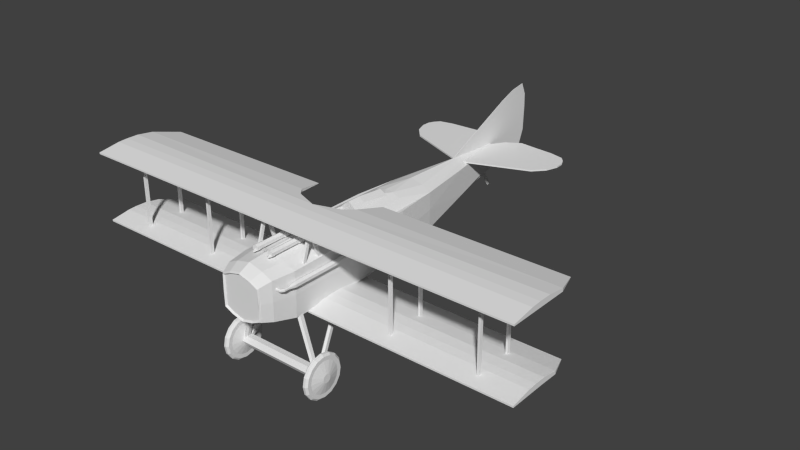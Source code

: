 # Source: SpadXIII.blend  (saved by Blender 2.76.0; exported with 4.5.12 LTS)
import bpy
from mathutils import Matrix  # noqa: F401  (used for matrix-valued properties, if any)

bpy.ops.wm.read_factory_settings(use_empty=True)
scene = bpy.context.scene
scene.name = 'Scene'

# ---- collections
col_collection_1 = bpy.data.collections.new('Collection 1'); scene.collection.children.link(col_collection_1)

# ---- world
world_world = bpy.data.worlds.new('World'); scene.world = world_world
world_world.color = (0.05088, 0.05088, 0.05088)
world_world.use_sun_shadow = False
world_world.sun_shadow_jitter_overblur = 0.0
world_world.cycles.sampling_method = 'MANUAL'
world_world.cycles.sample_map_resolution = 256

# ---- meshes
me_circle_002 = bpy.data.meshes.new('Circle.002')
me_circle_002.from_pydata([(0.0, 1.0, 0.04209), (0.0, -1.0, 0.04209), (0.5, -0.866, 0.04209), (0.866, -0.685, 0.04209), (0.8861, -4.441e-07, 0.04209), (0.866, 0.685, 0.04209), (0.5, 0.866, 0.04209), (0.0, 1.0, 1.032), (0.0, -1.0, 1.032), (0.5, -0.866, 1.032), (0.866, -0.685, 1.032), (0.8861, -5.189e-07, 1.032), (0.866, 0.685, 1.032), (0.5, 0.866, 1.032), (6.278e-09, 0.9766, 1.809), (0.0, -0.9536, 1.809), (0.5, -0.8243, 1.809), (0.866, -0.6496, 1.809), (0.8861, 0.01148, 1.809), (0.866, 0.6726, 1.809), (0.5, 0.8473, 1.809), (0.0, 0.9139, 2.479), (-1.17e-07, -0.7685, 2.479), (0.4358, -0.6558, 2.479), (0.7548, -0.5035, 2.479), (0.7723, 0.0727, 2.479), (0.7548, 0.6489, 2.479), (0.4358, 0.8012, 2.479), (2.11e-08, 0.7654, 2.785), (-8.968e-08, -0.6506, 2.785), (0.3668, -0.5558, 2.785), (0.6353, -0.4276, 2.785), (0.65, 0.05739, 2.785), (0.6353, 0.5424, 2.785), (0.3668, 0.6706, 2.785), (2.189e-08, 0.7288, 2.835), (-8.375e-08, -0.6216, 2.835), (0.3498, -0.5312, 2.835), (0.6059, -0.409, 2.835), (0.6199, 0.05357, 2.835), (0.6059, 0.5161, 2.835), (0.3498, 0.6383, 2.835), (2.573e-08, 0.6837, 2.791), (-7.285e-08, -0.5765, 2.791), (0.3264, -0.4921, 2.791), (0.5654, -0.3781, 2.791), (0.5785, 0.05357, 2.791), (0.5654, 0.4852, 2.791), (0.3264, 0.5992, 2.791), (0.0, 1.017, -1.136), (0.0, -0.943, -1.136), (0.4811, -0.7998, -1.136), (0.8332, -0.6062, -1.136), (0.8525, 0.008298, -1.136), (0.8332, 0.6802, -1.136), (0.4811, 0.8738, -1.136), (0.0, -0.9177, -1.542), (0.4816, -0.7763, -1.542), (0.8341, -0.5852, -1.542), (0.8534, 0.01978, -1.542), (0.8341, 0.6822, -1.542), (0.4816, 0.8732, -1.542), (0.0, -0.8687, -2.41), (0.4634, -0.7359, -2.41), (0.8082, -0.5565, -2.41), (0.827, 0.04592, -2.41), (0.8082, 0.7058, -2.41), (0.4634, 0.8852, -2.41), (0.0, 0.9752, -3.765), (0.0, -0.7303, -3.765), (0.3789, -0.605, -3.765), (0.6619, -0.4231, -3.765), (0.6773, 0.183, -3.765), (0.6619, 0.7066, -3.765), (0.3789, 0.8609, -3.765), (0.0, 0.7919, -7.575), (0.0, -0.05116, -7.575), (0.0247, -0.0383, -7.575), (0.02993, 0.08161, -7.575), (0.03075, 0.3704, -7.575), (0.02993, 0.6591, -7.575), (0.02603, 0.7354, -7.575), (0.4481, 0.8855, -2.656), (0.0, 1.022, -2.656), (0.7817, 0.7109, -2.656), (0.7999, 0.04592, -2.656), (0.7817, -0.5394, -2.656), (0.4481, -0.7142, -2.656), (0.0, -0.8437, -2.656), (0.196, 0.7962, -5.729), (0.0, 0.9113, -5.729), (0.3408, 0.6821, -5.729), (0.3487, 0.2796, -5.729), (0.3408, -0.1629, -5.729), (0.196, -0.2904, -5.729), (0.0, -0.3802, -5.729), (0.236, 0.9743, 0.04209), (0.09592, 0.9743, 1.032), (0.09592, 0.9518, 1.809), (0.0836, 0.8923, 2.479), (0.07037, 0.7472, 2.785), (0.0671, 0.7114, 2.835), (0.06262, 0.6675, 2.791), (0.2478, 0.9895, -1.136), (0.2479, 0.9875, -1.542), (0.2444, 0.9925, -2.41), (0.07269, 0.9532, -3.765), (0.01211, 0.7811, -7.575), (0.2415, 0.9961, -2.656), (0.03759, 0.8892, -5.729), (0.005917, 0.5747, -8.676), (0.005917, 0.9855, -8.679), (0.005917, 1.396, -8.682), (0.005917, 1.807, -8.685), (0.005917, 2.2, -8.688), (0.0, 2.2, -8.688), (0.005917, 0.1457, -8.673), (0.0, 0.1457, -8.673), (0.0, 0.06771, -8.143), (0.0, 2.009, -8.153), (0.005917, 2.009, -8.153), (0.005917, 0.06771, -8.143), (0.0, -0.126, -5.67), (0.0, 0.8943, -5.667), (0.005917, -0.126, -5.67), (0.005917, 0.8943, -5.667), (0.005917, 2.272, -9.172), (0.005917, 0.2894, -9.151), (0.005917, 1.548, -7.107), (0.005917, -0.1124, -7.11), (0.0, 2.272, -9.172), (0.0, 0.2894, -9.151), (0.0, 1.548, -7.107), (0.0, -0.1124, -7.11), (0.0, 0.7355, -5.963), (0.0, 0.7807, -5.963), (0.7362, 0.7355, -8.198), (0.7362, 0.7807, -8.198), (0.2023, 0.7355, -5.963), (0.2023, 0.7807, -5.963), (2.278, 0.7355, -8.023), (2.278, 0.7807, -8.023), (0.0, 0.7807, -6.746), (0.0, 0.7355, -6.746), (2.069, 0.7807, -6.704), (2.069, 0.7355, -6.704), (0.0, 0.7807, -7.051), (2.382, 0.7355, -7.051), (0.0, 0.7355, -7.051), (2.382, 0.7807, -7.051), (0.0, 0.7807, -7.42), (2.512, 0.7355, -7.42), (0.0, 0.7355, -7.42), (2.512, 0.7807, -7.42), (0.3019, 0.7807, -7.928), (2.422, 0.7355, -7.862), (0.3019, 0.7355, -7.928), (2.422, 0.7807, -7.862), (0.06159, 0.7355, -7.567), (2.503, 0.7807, -7.683), (0.06159, 0.7807, -7.567), (2.503, 0.7355, -7.683), (1.114, 0.7807, -8.167), (1.492, 0.7807, -8.142), (1.867, 0.7807, -8.116), (1.867, 0.7355, -8.116), (1.492, 0.7355, -8.142), (1.114, 0.7355, -8.167), (0.1493, 0.7807, -5.963), (0.09874, 0.7807, -5.963), (0.04816, 0.7807, -5.963), (0.04816, 0.7355, -5.963), (0.09874, 0.7355, -5.963), (0.1493, 0.7355, -5.963), (1.527, 0.7807, -6.715), (1.01, 0.7807, -6.725), (0.4925, 0.7807, -6.736), (0.4925, 0.7355, -6.736), (1.01, 0.7355, -6.725), (1.527, 0.7355, -6.715), (1.758, 0.7807, -7.051), (1.163, 0.7807, -7.051), (0.5672, 0.7807, -7.051), (0.5672, 0.7355, -7.051), (1.163, 0.7355, -7.051), (1.758, 0.7355, -7.051), (1.854, 0.7807, -7.42), (1.226, 0.7807, -7.42), (0.5981, 0.7807, -7.42), (0.5981, 0.7355, -7.42), (1.226, 0.7355, -7.42), (1.854, 0.7355, -7.42), (1.867, 0.7807, -7.879), (1.337, 0.7807, -7.896), (0.8067, 0.7807, -7.913), (0.8067, 0.7355, -7.913), (1.337, 0.7355, -7.896), (1.867, 0.7355, -7.879), (0.6428, 0.7355, -7.595), (1.253, 0.7355, -7.624), (1.863, 0.7355, -7.653), (1.863, 0.7807, -7.653), (1.253, 0.7807, -7.624), (0.6428, 0.7807, -7.595), (0.0, 1.638, -8.151), (0.0, 1.249, -8.149), (0.0, 0.8612, -8.147), (0.0, 0.473, -8.145), (0.005917, 1.638, -8.151), (0.005917, 1.249, -8.149), (0.005917, 0.8612, -8.147), (0.005917, 0.473, -8.145), (0.0, 1.807, -8.685), (0.0, 1.396, -8.682), (0.0, 0.9855, -8.679), (0.0, 0.5747, -8.676), (0.005917, 1.893, -9.333), (0.005917, 1.496, -9.349), (0.005917, 1.1, -9.344), (0.005917, 0.7033, -9.32), (0.0, 1.893, -9.333), (0.0, 1.496, -9.349), (0.0, 1.1, -9.344), (0.0, 0.7033, -9.32), (0.0, 0.2259, -7.109), (0.0, 0.5602, -7.109), (0.0, 0.8945, -7.108), (0.0, 1.229, -7.107), (0.005917, 1.229, -7.107), (0.005917, 0.8945, -7.108), (0.005917, 0.5602, -7.109), (0.005917, 0.2259, -7.109), (0.0, 0.087, -5.669), (0.0, 0.2911, -5.669), (0.0, 0.4951, -5.668), (0.0, 0.6992, -5.667), (0.005917, 0.6992, -5.667), (0.005917, 0.4951, -5.668), (0.005917, 0.2911, -5.669), (0.005917, 0.087, -5.669), (0.0, -0.5254, -7.593), (0.0, -0.5859, -7.487), (0.01313, -0.5818, -7.494), (0.02686, -0.5708, -7.514), (0.03499, -0.5556, -7.54), (0.02686, -0.5405, -7.566), (0.01313, -0.5295, -7.586), (0.0, 0.2165, -7.137), (0.0, 0.1362, -6.997), (0.02312, 0.1416, -7.007), (0.04416, 0.1563, -7.032), (0.05497, 0.1764, -7.067), (0.04416, 0.1965, -7.102), (0.02312, 0.2112, -7.128), (0.002733, -0.587, -7.539), (0.0, -0.5877, -7.538), (0.007748, -0.5839, -7.544), (0.0101, -0.5795, -7.552), (0.007748, -0.5751, -7.559), (0.002733, -0.5719, -7.565), (0.0, -0.5712, -7.566), (0.0, 1.208, -1.135), (0.0, 1.205, -1.541), (0.0, 1.114, -2.41), (0.0, 1.024, -2.655), (0.1695, 1.084, -1.135), (0.1696, 1.082, -1.541), (0.1661, 1.029, -2.41), (0.1632, 1.006, -2.655), (0.4874, 0.8798, -0.7435), (0.4937, 0.8773, -0.3507), (0.2179, -0.6635, 1.374), (0.2179, -0.7124, 1.374), (0.8441, 0.6838, -0.7435), (0.8551, 0.6854, -0.3507), (0.8637, 0.005532, -0.7435), (0.8749, 0.002766, -0.3507), (0.8441, -0.6325, -0.7435), (0.8551, -0.6588, -0.3507), (0.4874, -0.8219, -0.7435), (0.4937, -0.8439, -0.3507), (0.0, -0.962, -0.7435), (0.0, -0.981, -0.3507), (0.2966, 0.866, -0.3507), (0.3211, 0.8609, -0.7435), (0.0, 0.4322, -0.7491), (0.0, 0.5615, -1.142), (0.0, 0.5444, 0.03655), (0.1991, 0.5187, 0.03655), (0.2109, 0.534, -1.142), (0.2841, 0.4053, -0.7491), (0.0, 0.4265, -0.3563), (0.2596, 0.4104, -0.3563), (0.2179, -0.8252, -1.064), (0.2179, -0.8111, -1.064), (7.112, -0.7124, 1.374), (7.112, -0.6635, 1.374), (6.818, -0.8252, -1.064), (6.818, -0.8111, -1.064), (0.2179, -0.56, 0.7587), (0.2179, -0.5518, 0.1439), (0.2179, -0.63, -0.3332), (0.2179, -0.7208, -0.3332), (0.2179, -0.7089, 0.1439), (0.2179, -0.7088, 0.7587), (7.112, -0.63, -0.3332), (7.112, -0.5518, 0.1439), (7.112, -0.56, 0.7587), (7.112, -0.7088, 0.7587), (7.112, -0.7089, 0.1439), (7.112, -0.7208, -0.3332), (0.2179, -0.5459, 0.4906), (0.2179, -0.7082, 0.4906), (7.112, -0.5459, 0.4906), (7.112, -0.7082, 0.4906), (0.0, 1.527, 1.516), (0.0, 1.479, 1.516), (1.145, 1.366, -1.194), (1.145, 1.38, -1.194), (7.112, 1.479, 1.516), (7.112, 1.527, 1.516), (6.818, 1.366, -1.194), (6.818, 1.38, -1.194), (0.0, 1.631, 0.8323), (0.0, 1.639, 0.2216), (0.964, 1.561, -0.3813), (0.964, 1.47, -0.3813), (0.0, 1.482, 0.2216), (0.0, 1.482, 0.8323), (7.112, 1.561, -0.3813), (7.112, 1.639, 0.149), (7.112, 1.631, 0.8323), (7.112, 1.482, 0.8323), (7.112, 1.482, 0.149), (7.112, 1.47, -0.3813), (0.0, 1.645, 0.5343), (0.0, 1.483, 0.5343), (7.112, 1.645, 0.5343), (7.112, 1.483, 0.5343), (5.832, -0.6393, 1.009), (5.832, 1.54, 1.009), (5.832, -0.6393, 0.9074), (5.832, 1.54, 0.9074), (5.892, -0.6393, 1.009), (5.892, 1.54, 1.009), (5.892, -0.6393, 0.9074), (5.892, 1.54, 0.9074), (5.832, -0.6393, -0.1387), (5.832, 1.54, -0.1387), (5.832, -0.6393, -0.2404), (5.832, 1.54, -0.2404), (5.892, -0.6393, -0.1387), (5.892, 1.54, -0.1387), (5.892, -0.6393, -0.2404), (5.892, 1.54, -0.2404), (3.188, -0.6393, 1.009), (3.188, 1.54, 1.009), (3.188, -0.6393, 0.9074), (3.188, 1.54, 0.9074), (3.248, -0.6393, 1.009), (3.248, 1.54, 1.009), (3.248, -0.6393, 0.9074), (3.248, 1.54, 0.9074), (3.188, -0.6393, -0.1387), (3.188, 1.54, -0.1387), (3.188, -0.6393, -0.2404), (3.188, 1.54, -0.2404), (3.248, -0.6393, -0.1387), (3.248, 1.54, -0.1387), (3.248, -0.6393, -0.2404), (3.248, 1.54, -0.2404), (0.7517, 0.67, 0.9061), (0.7517, 1.54, 1.169), (0.7517, 0.67, 0.8045), (0.7517, 1.54, 1.068), (0.8118, 0.67, 0.9061), (0.8118, 1.54, 1.169), (0.8118, 0.67, 0.8045), (0.8118, 1.54, 1.068), (0.7517, 0.67, -0.2391), (0.7517, 1.54, 0.02416), (0.7517, 0.67, -0.3408), (0.7517, 1.54, -0.0775), (0.8118, 0.67, -0.2391), (0.8118, 1.54, 0.02416), (0.8118, 0.67, -0.3408), (0.8118, 1.54, -0.0775), (0.7517, 1.54, 1.187), (0.7517, 0.67, 1.45), (0.7517, 1.54, 1.085), (0.7517, 0.67, 1.348), (0.8118, 1.54, 1.187), (0.8118, 0.67, 1.45), (0.8118, 1.54, 1.085), (0.8118, 0.67, 1.348), (1.277, -2.231, 1.514), (1.227, -2.245, 1.564), (1.227, -2.245, 1.663), (1.277, -2.231, 1.713), (1.327, -2.216, 1.663), (1.327, -2.216, 1.564), (0.7245, -0.3409, 1.533), (0.6744, -0.3554, 1.588), (0.6744, -0.3554, 1.7), (0.7245, -0.3409, 1.755), (0.7746, -0.3264, 1.7), (0.7746, -0.3264, 1.588), (1.294, -2.316, 1.455), (1.244, -2.295, 1.502), (1.244, -2.23, 1.577), (1.294, -2.187, 1.606), (1.344, -2.208, 1.559), (1.344, -2.273, 1.483), (0.7773, -0.622, -0.003229), (0.7271, -0.5968, 0.04841), (0.7271, -0.5245, 0.1328), (0.7773, -0.4773, 0.1656), (0.8274, -0.5025, 0.1139), (0.8274, -0.5748, 0.02953), (1.39, -2.267, 1.762), (1.39, -2.416, 1.676), (1.39, -2.416, 1.504), (1.39, -2.267, 1.417), (1.39, -2.117, 1.504), (1.39, -2.117, 1.676), (0.0, -2.267, 1.762), (0.0, -2.416, 1.676), (0.0, -2.416, 1.504), (0.0, -2.267, 1.417), (0.0, -2.117, 1.504), (0.0, -2.117, 1.676), (1.418, -2.267, 2.254), (1.418, -2.521, 2.203), (1.418, -2.736, 2.059), (1.418, -2.88, 1.844), (1.418, -2.93, 1.59), (1.418, -2.88, 1.336), (1.418, -2.736, 1.121), (1.418, -2.521, 0.9767), (1.418, -2.267, 0.9262), (1.418, -2.013, 0.9767), (1.418, -1.797, 1.121), (1.418, -1.653, 1.336), (1.418, -1.603, 1.59), (1.418, -1.653, 1.844), (1.418, -1.797, 2.059), (1.418, -2.013, 2.203), (1.489, -2.267, 2.254), (1.489, -2.521, 2.203), (1.489, -2.736, 2.059), (1.489, -2.88, 1.844), (1.489, -2.93, 1.59), (1.489, -2.88, 1.336), (1.489, -2.736, 1.121), (1.489, -2.521, 0.9767), (1.489, -2.267, 0.9262), (1.489, -2.013, 0.9767), (1.489, -1.797, 1.121), (1.489, -1.653, 1.336), (1.489, -1.603, 1.59), (1.489, -1.653, 1.844), (1.489, -1.797, 2.059), (1.489, -2.013, 2.203), (1.418, -2.521, 2.203), (1.418, -2.267, 2.254), (1.418, -2.736, 2.059), (1.418, -2.88, 1.844), (1.418, -2.93, 1.59), (1.418, -2.88, 1.336), (1.418, -2.736, 1.121), (1.418, -2.521, 0.9767), (1.418, -2.267, 0.9262), (1.418, -2.013, 0.9767), (1.418, -1.797, 1.121), (1.418, -1.653, 1.336), (1.418, -1.603, 1.59), (1.418, -1.653, 1.844), (1.418, -1.797, 2.059), (1.418, -2.013, 2.203), (1.489, -2.521, 2.203), (1.489, -2.267, 2.254), (1.489, -2.736, 2.059), (1.489, -2.88, 1.844), (1.489, -2.93, 1.59), (1.489, -2.88, 1.336), (1.489, -2.736, 1.121), (1.489, -2.521, 0.9767), (1.489, -2.267, 0.9262), (1.489, -2.013, 0.9767), (1.489, -1.797, 1.121), (1.489, -1.653, 1.336), (1.489, -1.603, 1.59), (1.489, -1.653, 1.844), (1.489, -1.797, 2.059), (1.489, -2.013, 2.203), (1.368, -2.498, 2.149), (1.368, -2.267, 2.196), (1.368, -2.695, 2.018), (1.368, -2.826, 1.822), (1.368, -2.872, 1.59), (1.368, -2.826, 1.358), (1.368, -2.695, 1.162), (1.368, -2.498, 1.03), (1.368, -2.267, 0.9842), (1.368, -2.035, 1.03), (1.368, -1.838, 1.162), (1.368, -1.707, 1.358), (1.368, -1.661, 1.59), (1.368, -1.707, 1.822), (1.368, -1.838, 2.018), (1.368, -2.035, 2.149), (1.538, -2.498, 2.149), (1.538, -2.267, 2.196), (1.538, -2.695, 2.018), (1.538, -2.826, 1.822), (1.538, -2.872, 1.59), (1.538, -2.826, 1.358), (1.538, -2.695, 1.162), (1.538, -2.498, 1.03), (1.538, -2.267, 0.9842), (1.538, -2.035, 1.03), (1.538, -1.838, 1.162), (1.538, -1.707, 1.358), (1.538, -1.661, 1.59), (1.538, -1.707, 1.822), (1.538, -1.838, 2.018), (1.538, -2.035, 2.149), (1.368, -2.452, 2.039), (1.368, -2.267, 2.076), (1.368, -2.61, 1.934), (1.368, -2.716, 1.776), (1.368, -2.752, 1.59), (1.368, -2.716, 1.404), (1.368, -2.61, 1.246), (1.368, -2.452, 1.141), (1.368, -2.267, 1.104), (1.368, -2.081, 1.141), (1.368, -1.923, 1.246), (1.368, -1.818, 1.404), (1.368, -1.781, 1.59), (1.368, -1.818, 1.776), (1.368, -1.923, 1.934), (1.368, -2.081, 2.039), (1.538, -2.452, 2.039), (1.538, -2.267, 2.076), (1.538, -2.61, 1.934), (1.538, -2.716, 1.776), (1.538, -2.752, 1.59), (1.538, -2.716, 1.404), (1.538, -2.61, 1.246), (1.538, -2.452, 1.141), (1.538, -2.267, 1.104), (1.538, -2.081, 1.141), (1.538, -1.923, 1.246), (1.538, -1.818, 1.404), (1.538, -1.781, 1.59), (1.538, -1.818, 1.776), (1.538, -1.923, 1.934), (1.538, -2.081, 2.039), (1.279, -2.315, 1.708), (1.279, -2.267, 1.717), (1.279, -2.357, 1.68), (1.279, -2.384, 1.639), (1.279, -2.394, 1.59), (1.279, -2.384, 1.541), (1.279, -2.357, 1.5), (1.279, -2.315, 1.472), (1.279, -2.267, 1.462), (1.279, -2.218, 1.472), (1.279, -2.176, 1.5), (1.279, -2.149, 1.541), (1.279, -2.139, 1.59), (1.279, -2.149, 1.639), (1.279, -2.176, 1.68), (1.279, -2.218, 1.708), (1.627, -2.315, 1.708), (1.627, -2.267, 1.717), (1.627, -2.357, 1.68), (1.627, -2.384, 1.639), (1.627, -2.394, 1.59), (1.627, -2.384, 1.541), (1.627, -2.357, 1.5), (1.627, -2.315, 1.472), (1.627, -2.267, 1.462), (1.627, -2.218, 1.472), (1.627, -2.176, 1.5), (1.627, -2.149, 1.541), (1.627, -2.139, 1.59), (1.627, -2.149, 1.639), (1.627, -2.176, 1.68), (1.627, -2.218, 1.708), (0.9572, 0.2937, 1.93), (1.031, 0.3363, 1.93), (1.031, 0.4213, 1.93), (0.9572, 0.4638, 1.93), (0.8836, 0.4213, 1.93), (0.8836, 0.3363, 1.93), (0.9572, 0.2937, -0.9517), (1.031, 0.3363, -0.9517), (1.031, 0.4213, -0.9517), (0.9572, 0.4638, -0.9517), (0.8836, 0.4213, -0.9517), (0.8836, 0.3363, -0.9517), (0.9572, 0.3544, -1.412), (0.9783, 0.3666, -1.412), (0.9783, 0.3909, -1.412), (0.9572, 0.4031, -1.412), (0.9362, 0.3909, -1.412), (0.9362, 0.3666, -1.412), (0.9572, 0.3373, 2.124), (0.9932, 0.358, 2.124), (0.9932, 0.3995, 2.124), (0.9572, 0.4203, 2.124), (0.9213, 0.3995, 2.124), (0.9213, 0.358, 2.124), (0.9572, 0.3373, 2.275), (0.9922, 0.358, 2.284), (0.9922, 0.3995, 2.284), (0.9572, 0.4203, 2.275), (0.9223, 0.3995, 2.267), (0.9223, 0.358, 2.267), (0.9092, 0.3373, 2.347), (0.9279, 0.358, 2.377), (0.9279, 0.3995, 2.377), (0.9092, 0.4203, 2.347), (0.8906, 0.3995, 2.316), (0.8906, 0.358, 2.316), (0.7391, 0.3373, 2.351), (0.7412, 0.358, 2.387), (0.7412, 0.3995, 2.387), (0.7391, 0.4203, 2.351), (0.737, 0.3995, 2.315), (0.737, 0.358, 2.315), (0.2523, 0.9394, 1.925), (0.3302, 0.9844, 1.925), (0.3302, 1.074, 1.925), (0.2523, 1.119, 1.925), (0.1745, 1.074, 1.925), (0.1745, 0.9844, 1.925), (0.2523, 0.9394, 1.091), (0.3302, 0.9844, 1.091), (0.3302, 1.074, 1.091), (0.2523, 1.119, 1.091), (0.1745, 1.074, 1.091), (0.1745, 0.9844, 1.091), (0.2523, 0.921, 1.056), (0.3461, 0.9752, 1.056), (0.3461, 1.083, 1.056), (0.2523, 1.138, 1.056), (0.1586, 1.083, 1.056), (0.1586, 0.9752, 1.056), (0.2523, 0.921, 0.7477), (0.3461, 0.9752, 0.7477), (0.3461, 1.083, 0.7477), (0.2523, 1.138, 0.7477), (0.1586, 1.083, 0.7477), (0.1586, 0.9752, 0.7477), (0.2523, 0.9597, 0.7215), (0.3126, 0.9945, 0.7215), (0.3126, 1.064, 0.7215), (0.2523, 1.099, 0.7215), (0.192, 1.064, 0.7215), (0.192, 0.9945, 0.7215), (0.2523, 0.9597, 0.2981), (0.3126, 0.9945, 0.2981), (0.3126, 1.064, 0.2981), (0.2523, 1.099, 0.2981), (0.192, 1.064, 0.2981), (0.192, 0.9945, 0.2981), (0.2523, 1.008, 1.958), (0.2183, 0.9886, 1.958), (0.2183, 0.9494, 1.958), (0.2523, 0.9297, 1.958), (0.2864, 0.9494, 1.958), (0.2864, 0.9886, 1.958), (0.2523, 1.008, 2.083), (0.2183, 0.9886, 2.083), (0.2183, 0.9494, 2.083), (0.2523, 0.9297, 2.083), (0.2864, 0.9494, 2.083), (0.2864, 0.9886, 2.083), (0.2523, 1.0, 2.088), (0.2253, 0.9846, 2.088), (0.2253, 0.9534, 2.088), (0.2523, 0.9377, 2.088), (0.2794, 0.9534, 2.088), (0.2794, 0.9846, 2.088), (0.2523, 0.9971, 1.984), (0.228, 0.9831, 1.984), (0.228, 0.9549, 1.984), (0.2523, 0.9409, 1.984), (0.2767, 0.9549, 1.984), (0.2767, 0.9831, 1.984), (0.2523, 0.9296, 1.929), (0.3387, 0.9794, 1.929), (0.3387, 1.079, 1.929), (0.2523, 1.129, 1.929), (0.166, 1.079, 1.929), (0.166, 0.9794, 1.929), (0.2523, 0.9296, 2.024), (0.3387, 0.9794, 2.024), (0.3387, 1.079, 2.024), (0.2523, 1.129, 2.024), (0.166, 1.079, 2.024), (0.166, 0.9794, 2.024), (0.7174, 1.6, -0.07986), (0.7174, 1.476, -0.07986), (7.112, 1.6, -0.1162), (7.112, 1.476, -0.1162), (0.3179, 1.169, -0.09004), (0.3188, 0.7601, 0.04546), (0.3257, 1.174, -0.07269), (0.3266, 0.7659, 0.06281), (0.2996, 1.171, -0.08261), (0.3005, 0.7625, 0.05289), (0.3074, 1.177, -0.06525), (0.3083, 0.7683, 0.07025), (0.3146, 1.184, -0.09353), (0.3225, 1.189, -0.07617), (0.2992, 1.176, -0.0839), (0.307, 1.181, -0.06655), (0.3045, 1.196, -0.09141), (0.3077, 1.201, -0.07188), (0.299, 1.177, -0.08514), (0.299, 1.184, -0.06626), (0.2609, 1.216, -0.06645), (0.2609, 1.222, -0.04757), (0.2571, 1.197, -0.06032), (0.2571, 1.203, -0.04144), (0.1809, 1.233, -0.03832), (0.1809, 1.24, -0.01944), (0.1799, 1.215, -0.03208), (0.1799, 1.221, -0.0132), (0.09102, 1.241, -0.02235), (0.09102, 1.247, -0.003468), (0.09119, 1.222, -0.0161), (0.09119, 1.228, 0.002779), (0.0, 1.243, -0.01551), (0.0, 1.249, 0.003375), (0.0, 1.224, -0.009261), (0.0, 1.23, 0.009622), (0.0, 1.184, 1.976), (0.0, 1.011, 1.976), (0.04361, 1.023, 1.976), (0.0752, 1.054, 1.976), (0.08676, 1.098, 1.976), (0.0752, 1.141, 1.976), (0.04361, 1.172, 1.976), (0.0, 1.179, 1.976), (0.0, 1.016, 1.976), (0.04113, 1.027, 1.976), (0.07091, 1.057, 1.976), (0.08181, 1.098, 1.976), (0.07091, 1.138, 1.976), (0.04113, 1.168, 1.976), (0.0, 1.184, 1.982), (0.0, 1.011, 1.982), (0.04361, 1.023, 1.982), (0.0752, 1.054, 1.982), (0.08676, 1.098, 1.982), (0.0752, 1.141, 1.982), (0.04361, 1.172, 1.982), (0.0, 1.179, 1.982), (0.0, 1.016, 1.982), (0.04113, 1.027, 1.982), (0.07091, 1.057, 1.982), (0.08181, 1.098, 1.982), (0.07091, 1.138, 1.982), (0.04113, 1.168, 1.982), (0.0, 1.087, 1.98), (0.005732, 1.088, 1.98), (0.009599, 1.092, 1.98), (0.01101, 1.098, 1.98), (0.009599, 1.103, 1.98), (0.005732, 1.107, 1.98), (0.0, 1.108, 1.98), (0.004159, 1.091, 1.98), (0.0, 1.09, 1.98), (0.006875, 1.094, 1.98), (0.007869, 1.098, 1.98), (0.006875, 1.101, 1.98), (0.004159, 1.104, 1.98), (0.0, 1.105, 1.98), (0.0, 1.087, 1.977), (0.005732, 1.088, 1.977), (0.009599, 1.092, 1.977), (0.01101, 1.098, 1.977), (0.009599, 1.103, 1.977), (0.005732, 1.107, 1.977), (0.0, 1.108, 1.977), (0.004159, 1.091, 1.977), (0.0, 1.09, 1.977), (0.006875, 1.094, 1.977), (0.007869, 1.098, 1.977), (0.006875, 1.101, 1.977), (0.004159, 1.104, 1.977), (0.0, 1.105, 1.977), (0.0, 1.089, 1.98), (0.08286, 1.1, 1.978), (0.08286, 1.096, 1.978), (0.08286, 1.1, 1.98), (0.08286, 1.096, 1.98), (0.00909, 1.1, 1.978), (0.00909, 1.096, 1.978), (0.00909, 1.1, 1.98), (0.00909, 1.096, 1.98), (0.002462, 1.089, 1.98), (0.0, 1.089, 1.978), (0.002462, 1.089, 1.978), (0.0, 0.9447, 1.98), (0.002462, 0.9447, 1.98), (0.0, 0.9447, 1.978), (0.002462, 0.9447, 1.978), (0.0, 1.18, 1.98), (0.002462, 1.18, 1.98), (0.0, 1.18, 1.978), (0.002462, 1.18, 1.978), (0.0, 1.107, 1.98), (0.002462, 1.107, 1.98), (0.0, 1.107, 1.978), (0.002462, 1.107, 1.978)], [], [(96, 97, 13, 6), (6, 13, 12, 5), (5, 12, 11, 4), (4, 11, 10, 3), (3, 10, 9, 2), (2, 9, 8, 1), (97, 98, 20, 13), (13, 20, 19, 12), (12, 19, 18, 11), (11, 18, 17, 10), (10, 17, 16, 9), (9, 16, 15, 8), (98, 99, 27, 20), (20, 27, 26, 19), (19, 26, 25, 18), (18, 25, 24, 17), (17, 24, 23, 16), (16, 23, 22, 15), (99, 100, 34, 27), (27, 34, 33, 26), (26, 33, 32, 25), (25, 32, 31, 24), (24, 31, 30, 23), (23, 30, 29, 22), (100, 101, 41, 34), (34, 41, 40, 33), (33, 40, 39, 32), (32, 39, 38, 31), (31, 38, 37, 30), (30, 37, 36, 29), (101, 102, 48, 41), (41, 48, 47, 40), (40, 47, 46, 39), (39, 46, 45, 38), (38, 45, 44, 37), (37, 44, 43, 36), (44, 45, 46, 47, 48, 102, 42, 43), (103, 289, 290, 284), (273, 54, 55, 269), (275, 53, 54, 273), (277, 52, 53, 275), (279, 51, 52, 277), (281, 50, 51, 279), (108, 268, 267, 105), (54, 60, 61, 55), (53, 59, 60, 54), (52, 58, 59, 53), (51, 57, 58, 52), (50, 56, 57, 51), (105, 267, 266, 104), (60, 66, 67, 61), (59, 65, 66, 60), (58, 64, 65, 59), (57, 63, 64, 58), (56, 62, 63, 57), (108, 106, 68, 83), (84, 73, 74, 82), (85, 72, 73, 84), (86, 71, 72, 85), (87, 70, 71, 86), (88, 69, 70, 87), (107, 109, 90, 75), (91, 80, 81, 89), (92, 79, 80, 91), (93, 78, 79, 92), (94, 77, 78, 93), (95, 76, 77, 94), (62, 88, 87, 63), (63, 87, 86, 64), (64, 86, 85, 65), (65, 85, 84, 66), (66, 84, 82, 67), (104, 266, 265, 103), (77, 78, 79, 80, 81, 107, 75, 76), (69, 95, 94, 70), (70, 94, 93, 71), (71, 93, 92, 72), (72, 92, 91, 73), (73, 91, 89, 74), (106, 109, 90, 68), (74, 89, 109, 106), (67, 82, 108, 105), (89, 81, 107, 109), (82, 74, 106, 108), (61, 67, 105, 104), (55, 61, 104, 103), (269, 55, 103, 284), (35, 42, 102, 101), (28, 35, 101, 100), (21, 28, 100, 99), (14, 21, 99, 98), (7, 14, 98, 97), (0, 7, 97, 96), (128, 120, 119, 132), (224, 207, 118, 133), (133, 118, 121, 129), (133, 129, 124, 122), (215, 223, 131, 117), (223, 219, 127, 131), (211, 231, 129, 121), (110, 211, 121, 116), (228, 128, 125, 236), (114, 126, 130, 115), (224, 133, 122, 232), (118, 117, 116, 121), (128, 132, 123, 125), (239, 232, 122, 124), (117, 131, 127, 116), (154, 137, 136, 156), (164, 141, 140, 165), (144, 139, 138, 145), (170, 135, 134, 171), (197, 165, 140, 155), (194, 162, 137, 154), (170, 176, 142, 135), (173, 179, 145, 138), (149, 144, 145, 147), (135, 142, 143, 134), (153, 149, 147, 151), (176, 182, 146, 142), (179, 185, 147, 145), (142, 146, 148, 143), (159, 153, 151, 161), (182, 188, 150, 146), (185, 191, 151, 147), (146, 150, 152, 148), (141, 157, 155, 140), (203, 194, 154, 160), (200, 197, 155, 161), (160, 154, 156, 158), (150, 160, 158, 152), (191, 200, 161, 151), (188, 203, 160, 150), (157, 159, 161, 155), (153, 159, 201, 186), (186, 201, 202, 187), (187, 202, 203, 188), (152, 158, 198, 189), (189, 198, 199, 190), (190, 199, 200, 191), (158, 156, 195, 198), (198, 195, 196, 199), (199, 196, 197, 200), (159, 157, 192, 201), (201, 192, 193, 202), (202, 193, 194, 203), (148, 152, 189, 183), (183, 189, 190, 184), (184, 190, 191, 185), (149, 153, 186, 180), (180, 186, 187, 181), (181, 187, 188, 182), (143, 148, 183, 177), (177, 183, 184, 178), (178, 184, 185, 179), (144, 149, 180, 174), (174, 180, 181, 175), (175, 181, 182, 176), (134, 143, 177, 171), (171, 177, 178, 172), (172, 178, 179, 173), (139, 144, 174, 168), (168, 174, 175, 169), (169, 175, 176, 170), (157, 141, 164, 192), (192, 164, 163, 193), (193, 163, 162, 194), (156, 136, 167, 195), (195, 167, 166, 196), (196, 166, 165, 197), (139, 168, 173, 138), (168, 169, 172, 173), (169, 170, 171, 172), (137, 162, 167, 136), (162, 163, 166, 167), (163, 164, 165, 166), (120, 114, 115, 119), (219, 110, 116, 127), (207, 215, 117, 118), (119, 115, 212, 204), (204, 212, 213, 205), (205, 213, 214, 206), (206, 214, 215, 207), (126, 114, 113, 216), (216, 113, 112, 217), (217, 112, 111, 218), (218, 111, 110, 219), (125, 123, 235, 236), (236, 235, 234, 237), (237, 234, 233, 238), (238, 233, 232, 239), (132, 227, 235, 123), (227, 226, 234, 235), (226, 225, 233, 234), (225, 224, 232, 233), (129, 231, 239, 124), (231, 230, 238, 239), (230, 229, 237, 238), (229, 228, 236, 237), (114, 120, 208, 113), (113, 208, 209, 112), (112, 209, 210, 111), (111, 210, 211, 110), (120, 128, 228, 208), (208, 228, 229, 209), (209, 229, 230, 210), (210, 230, 231, 211), (130, 126, 216, 220), (220, 216, 217, 221), (221, 217, 218, 222), (222, 218, 219, 223), (115, 130, 220, 212), (212, 220, 221, 213), (213, 221, 222, 214), (214, 222, 223, 215), (132, 119, 204, 227), (227, 204, 205, 226), (226, 205, 206, 225), (225, 206, 207, 224), (240, 247, 253, 246), (246, 253, 252, 245), (245, 252, 251, 244), (244, 251, 250, 243), (243, 250, 249, 242), (242, 249, 248, 241), (254, 255, 260, 259, 258, 257, 256), (254, 242, 241, 255), (256, 243, 242, 254), (257, 244, 243, 256), (258, 245, 244, 257), (259, 246, 245, 258), (260, 240, 246, 259), (255, 260, 240, 241), (265, 266, 262, 261), (266, 267, 263, 262), (267, 268, 264, 263), (83, 108, 268, 264), (103, 265, 261, 49), (6, 270, 283, 96), (270, 269, 284, 283), (1, 282, 280, 2), (282, 281, 279, 280), (2, 280, 278, 3), (280, 279, 277, 278), (3, 278, 276, 4), (278, 277, 275, 276), (4, 276, 274, 5), (276, 275, 273, 274), (5, 274, 270, 6), (274, 273, 269, 270), (283, 292, 288, 96), (284, 290, 292, 283), (290, 289, 286, 285), (288, 292, 291, 287), (292, 290, 285, 291), (49, 286, 289, 103), (96, 288, 287, 0), (329, 322, 318, 325), (294, 298, 297, 293), (307, 296, 295, 308), (296, 271, 272, 295), (302, 293, 297, 310), (305, 298, 294, 301), (296, 307, 299, 271), (313, 306, 300, 311), (306, 305, 301, 300), (272, 304, 308, 295), (312, 303, 309, 314), (303, 302, 310, 309), (298, 305, 310, 297), (305, 306, 309, 310), (313, 307, 308, 314), (326, 317, 321, 334), (320, 315, 316, 319), (331, 320, 319, 332), (318, 322, 321, 317), (306, 313, 314, 309), (304, 312, 314, 308), (307, 313, 311, 299), (320, 331, 323, 315), (337, 330, 324, 335), (707, 329, 325, 705), (316, 328, 332, 319), (336, 327, 333, 338), (706, 326, 334, 708), (322, 329, 334, 321), (707, 330, 333, 708), (337, 331, 332, 338), (330, 337, 338, 333), (328, 336, 338, 332), (331, 337, 335, 323), (340, 342, 341, 339), (342, 346, 345, 341), (346, 344, 343, 345), (344, 340, 339, 343), (339, 341, 345, 343), (344, 346, 342, 340), (348, 350, 349, 347), (350, 354, 353, 349), (354, 352, 351, 353), (352, 348, 347, 351), (347, 349, 353, 351), (352, 354, 350, 348), (356, 358, 357, 355), (358, 362, 361, 357), (362, 360, 359, 361), (360, 356, 355, 359), (355, 357, 361, 359), (360, 362, 358, 356), (364, 366, 365, 363), (366, 370, 369, 365), (370, 368, 367, 369), (368, 364, 363, 367), (363, 365, 369, 367), (368, 370, 366, 364), (372, 374, 373, 371), (374, 378, 377, 373), (378, 376, 375, 377), (376, 372, 371, 375), (371, 373, 377, 375), (376, 378, 374, 372), (380, 382, 381, 379), (382, 386, 385, 381), (386, 384, 383, 385), (384, 380, 379, 383), (379, 381, 385, 383), (384, 386, 382, 380), (388, 387, 389, 390), (390, 389, 393, 394), (394, 393, 391, 392), (392, 391, 387, 388), (387, 389, 393, 391), (392, 394, 390, 388), (395, 401, 406, 400), (400, 406, 405, 399), (399, 405, 404, 398), (398, 404, 403, 397), (397, 403, 402, 396), (396, 402, 401, 395), (407, 413, 418, 412), (412, 418, 417, 411), (411, 417, 416, 410), (410, 416, 415, 409), (409, 415, 414, 408), (408, 414, 413, 407), (419, 424, 430, 425), (424, 423, 429, 430), (423, 422, 428, 429), (422, 421, 427, 428), (421, 420, 426, 427), (420, 419, 425, 426), (435, 451, 450, 434), (446, 462, 461, 445), (433, 449, 448, 432), (444, 460, 459, 443), (442, 458, 457, 441), (440, 456, 455, 439), (438, 454, 453, 437), (436, 452, 451, 435), (431, 447, 462, 446), (434, 450, 449, 433), (445, 461, 460, 444), (432, 448, 447, 431), (443, 442, 458, 459), (441, 457, 456, 440), (439, 455, 454, 438), (437, 453, 452, 436), (434, 435, 467, 466), (457, 456, 488, 489), (559, 561, 562, 563, 564, 565, 566, 567, 568, 569, 570, 571, 572, 573, 574, 560), (575, 577, 578, 579, 580, 581, 582, 583, 584, 585, 586, 587, 588, 589, 590, 576), (445, 446, 478, 477), (455, 454, 486, 487), (432, 433, 465, 463), (443, 444, 476, 475), (453, 452, 484, 485), (441, 442, 474, 473), (462, 461, 493, 494), (451, 450, 482, 483), (439, 440, 472, 471), (460, 459, 491, 492), (449, 448, 479, 481), (437, 438, 470, 469), (458, 457, 489, 490), (435, 436, 468, 467), (446, 431, 464, 478), (456, 455, 487, 488), (433, 434, 466, 465), (444, 445, 477, 476), (454, 453, 485, 486), (431, 432, 463, 464), (442, 443, 475, 474), (447, 462, 494, 480), (452, 451, 483, 484), (440, 441, 473, 472), (461, 460, 492, 493), (450, 449, 481, 482), (438, 439, 471, 470), (459, 458, 490, 491), (448, 447, 480, 479), (436, 437, 469, 468), (495, 463, 464, 496), (497, 465, 463, 495), (498, 466, 465, 497), (499, 467, 466, 498), (500, 468, 467, 499), (501, 469, 468, 500), (502, 470, 469, 501), (503, 471, 470, 502), (504, 472, 471, 503), (505, 473, 472, 504), (506, 474, 473, 505), (507, 475, 474, 506), (508, 476, 475, 507), (509, 477, 476, 508), (510, 478, 477, 509), (496, 464, 478, 510), (512, 480, 479, 511), (511, 479, 481, 513), (513, 481, 482, 514), (514, 482, 483, 515), (515, 483, 484, 516), (516, 484, 485, 517), (517, 485, 486, 518), (518, 486, 487, 519), (519, 487, 488, 520), (520, 488, 489, 521), (521, 489, 490, 522), (522, 490, 491, 523), (523, 491, 492, 524), (524, 492, 493, 525), (525, 493, 494, 526), (526, 494, 480, 512), (527, 495, 496, 528), (529, 497, 495, 527), (530, 498, 497, 529), (531, 499, 498, 530), (532, 500, 499, 531), (533, 501, 500, 532), (534, 502, 501, 533), (535, 503, 502, 534), (536, 504, 503, 535), (537, 505, 504, 536), (538, 506, 505, 537), (539, 507, 506, 538), (540, 508, 507, 539), (541, 509, 508, 540), (542, 510, 509, 541), (528, 496, 510, 542), (544, 512, 511, 543), (543, 511, 513, 545), (545, 513, 514, 546), (546, 514, 515, 547), (547, 515, 516, 548), (548, 516, 517, 549), (549, 517, 518, 550), (550, 518, 519, 551), (551, 519, 520, 552), (552, 520, 521, 553), (553, 521, 522, 554), (554, 522, 523, 555), (555, 523, 524, 556), (556, 524, 525, 557), (557, 525, 526, 558), (558, 526, 512, 544), (559, 527, 528, 560), (561, 529, 527, 559), (562, 530, 529, 561), (563, 531, 530, 562), (564, 532, 531, 563), (565, 533, 532, 564), (566, 534, 533, 565), (567, 535, 534, 566), (568, 536, 535, 567), (569, 537, 536, 568), (570, 538, 537, 569), (571, 539, 538, 570), (572, 540, 539, 571), (573, 541, 540, 572), (574, 542, 541, 573), (560, 528, 542, 574), (576, 544, 543, 575), (575, 543, 545, 577), (577, 545, 546, 578), (578, 546, 547, 579), (579, 547, 548, 580), (580, 548, 549, 581), (581, 549, 550, 582), (582, 550, 551, 583), (583, 551, 552, 584), (584, 552, 553, 585), (585, 553, 554, 586), (586, 554, 555, 587), (587, 555, 556, 588), (588, 556, 557, 589), (589, 557, 558, 590), (590, 558, 544, 576), (591, 596, 602, 597), (596, 595, 601, 602), (595, 594, 600, 601), (594, 593, 599, 600), (593, 592, 598, 599), (592, 591, 597, 598), (597, 602, 608, 603), (602, 601, 607, 608), (601, 600, 606, 607), (600, 599, 605, 606), (599, 598, 604, 605), (598, 597, 603, 604), (596, 591, 609, 614), (595, 596, 614, 613), (594, 595, 613, 612), (593, 594, 612, 611), (592, 593, 611, 610), (591, 592, 610, 609), (614, 609, 615, 620), (613, 614, 620, 619), (612, 613, 619, 618), (611, 612, 618, 617), (610, 611, 617, 616), (609, 610, 616, 615), (620, 615, 621, 626), (619, 620, 626, 625), (618, 619, 625, 624), (617, 618, 624, 623), (616, 617, 623, 622), (615, 616, 622, 621), (626, 621, 627, 632), (625, 626, 632, 631), (624, 625, 631, 630), (623, 624, 630, 629), (622, 623, 629, 628), (621, 622, 628, 627), (633, 638, 644, 639), (638, 637, 643, 644), (637, 636, 642, 643), (636, 635, 641, 642), (635, 634, 640, 641), (634, 633, 639, 640), (639, 644, 650, 645), (644, 643, 649, 650), (643, 642, 648, 649), (642, 641, 647, 648), (641, 640, 646, 647), (640, 639, 645, 646), (645, 650, 656, 651), (650, 649, 655, 656), (649, 648, 654, 655), (648, 647, 653, 654), (647, 646, 652, 653), (646, 645, 651, 652), (651, 656, 662, 657), (656, 655, 661, 662), (655, 654, 660, 661), (654, 653, 659, 660), (653, 652, 658, 659), (652, 651, 657, 658), (657, 662, 668, 663), (662, 661, 667, 668), (661, 660, 666, 667), (660, 659, 665, 666), (659, 658, 664, 665), (658, 657, 663, 664), (664, 663, 668, 667, 666, 665), (638, 633, 693, 698), (669, 675, 680, 674), (674, 680, 679, 673), (673, 679, 678, 672), (672, 678, 677, 671), (671, 677, 676, 670), (670, 676, 675, 669), (670, 671, 672, 673, 674, 669), (675, 681, 686, 680), (680, 686, 685, 679), (679, 685, 684, 678), (678, 684, 683, 677), (677, 683, 682, 676), (676, 682, 681, 675), (681, 687, 692, 686), (686, 692, 691, 685), (685, 691, 690, 684), (684, 690, 689, 683), (683, 689, 688, 682), (682, 688, 687, 681), (698, 693, 699, 704), (637, 638, 698, 697), (636, 637, 697, 696), (635, 636, 696, 695), (634, 635, 695, 694), (633, 634, 694, 693), (700, 701, 702, 703, 704, 699), (697, 698, 704, 703), (696, 697, 703, 702), (695, 696, 702, 701), (694, 695, 701, 700), (693, 694, 700, 699), (329, 707, 708, 334), (327, 706, 708, 333), (330, 707, 705, 324), (706, 327, 324, 705), (705, 325, 326, 706), (317, 326, 325, 318), (710, 709, 711, 712), (712, 711, 715, 716), (716, 715, 713, 714), (714, 713, 709, 710), (713, 719, 717, 709), (714, 716, 712, 710), (719, 723, 721, 717), (715, 720, 719, 713), (711, 718, 720, 715), (709, 717, 718, 711), (723, 727, 725, 721), (720, 724, 723, 719), (718, 722, 724, 720), (717, 721, 722, 718), (727, 731, 729, 725), (724, 728, 727, 723), (722, 726, 728, 724), (721, 725, 726, 722), (731, 735, 733, 729), (728, 732, 731, 727), (726, 730, 732, 728), (725, 729, 730, 726), (735, 739, 737, 733), (732, 736, 735, 731), (730, 734, 736, 732), (729, 733, 734, 730), (736, 740, 739, 735), (734, 738, 740, 736), (733, 737, 738, 734), (749, 750, 743, 742), (750, 751, 744, 743), (751, 752, 745, 744), (752, 753, 746, 745), (753, 754, 747, 746), (754, 748, 741, 747), (763, 756, 757, 764), (764, 757, 758, 765), (765, 758, 759, 766), (766, 759, 760, 767), (767, 760, 761, 768), (768, 761, 755, 762), (749, 763, 764, 750), (746, 760, 759, 745), (750, 764, 765, 751), (747, 761, 760, 746), (751, 765, 766, 752), (741, 755, 761, 747), (752, 766, 767, 753), (753, 767, 768, 754), (743, 757, 756, 742), (754, 768, 762, 748), (744, 758, 757, 743), (745, 759, 758, 744), (791, 790, 784, 783), (777, 769, 770, 776), (776, 770, 771, 778), (778, 771, 772, 779), (779, 772, 773, 780), (780, 773, 774, 781), (781, 774, 775, 782), (790, 792, 785, 784), (792, 793, 786, 785), (793, 794, 787, 786), (794, 795, 788, 787), (795, 796, 789, 788), (807, 811, 809, 797), (812, 808, 806, 810), (807, 808, 812, 811), (772, 771, 785, 786), (777, 776, 790, 791), (773, 772, 786, 787), (776, 778, 792, 790), (774, 773, 787, 788), (778, 779, 793, 792), (775, 774, 788, 789), (779, 780, 794, 793), (780, 781, 795, 794), (770, 769, 783, 784), (781, 782, 796, 795), (771, 770, 784, 785), (799, 798, 800, 801), (801, 800, 804, 805), (805, 804, 802, 803), (803, 802, 798, 799), (798, 802, 804, 800), (803, 799, 801, 805), (797, 806, 808, 807), (811, 812, 810, 809), (809, 810, 806, 797), (815, 819, 817, 813), (820, 816, 814, 818), (815, 816, 820, 819), (813, 814, 816, 815), (819, 820, 818, 817), (817, 818, 814, 813)])
_uv = me_circle_002.uv_layers.new(name='UVMap')
_uv.uv.foreach_set('vector', [0.1247, 0.6277, 0.1248, 0.627, 0.1245, 0.627, 0.1245, 0.6277, 0.1245, 0.6277, 0.1245, 0.627, 0.1242, 0.627, 0.1242, 0.6277, 0.1236, 0.6277, 0.1236, 0.627, 0.1231, 0.627, 0.1231, 0.6277, 0.1231, 0.6277, 0.1231, 0.627, 0.1226, 0.627, 0.1226, 0.6277, 0.1242, 0.6277, 0.1242, 0.627, 0.124, 0.627, 0.124, 0.6277, 0.124, 0.6277, 0.124, 0.627, 0.1236, 0.627, 0.1236, 0.6277, 0.1248, 0.627, 0.1248, 0.6264, 0.1245, 0.6264, 0.1245, 0.627, 0.1245, 0.627, 0.1245, 0.6264, 0.1242, 0.6264, 0.1242, 0.627, 0.1236, 0.627, 0.1236, 0.6264, 0.1231, 0.6264, 0.1231, 0.627, 0.1231, 0.627, 0.1231, 0.6264, 0.1226, 0.6264, 0.1226, 0.627, 0.1242, 0.627, 0.1242, 0.6264, 0.124, 0.6264, 0.124, 0.627, 0.124, 0.627, 0.124, 0.6264, 0.1236, 0.6264, 0.1236, 0.627, 0.1248, 0.6264, 0.1248, 0.6259, 0.1246, 0.6259, 0.1245, 0.6264, 0.1245, 0.6264, 0.1246, 0.6259, 0.1243, 0.6259, 0.1242, 0.6264, 0.1236, 0.6264, 0.1236, 0.6259, 0.1232, 0.6259, 0.1231, 0.6264, 0.1231, 0.6264, 0.1232, 0.6259, 0.1227, 0.6259, 0.1226, 0.6264, 0.1242, 0.6264, 0.1242, 0.6259, 0.1239, 0.6259, 0.124, 0.6264, 0.124, 0.6264, 0.1239, 0.6259, 0.1236, 0.6259, 0.1236, 0.6264, 0.1248, 0.6259, 0.1248, 0.6257, 0.1246, 0.6257, 0.1246, 0.6259, 0.1246, 0.6259, 0.1246, 0.6257, 0.1244, 0.6257, 0.1243, 0.6259, 0.1236, 0.6259, 0.1235, 0.6257, 0.1232, 0.6257, 0.1232, 0.6259, 0.1232, 0.6259, 0.1232, 0.6257, 0.1228, 0.6257, 0.1227, 0.6259, 0.1242, 0.6259, 0.1241, 0.6257, 0.1239, 0.6257, 0.1239, 0.6259, 0.1239, 0.6259, 0.1239, 0.6257, 0.1236, 0.6257, 0.1236, 0.6259, 0.1248, 0.6257, 0.1248, 0.6257, 0.1246, 0.6257, 0.1246, 0.6257, 0.1246, 0.6257, 0.1246, 0.6257, 0.1244, 0.6257, 0.1244, 0.6257, 0.1235, 0.6257, 0.1235, 0.6257, 0.1232, 0.6257, 0.1232, 0.6257, 0.1232, 0.6257, 0.1232, 0.6257, 0.1228, 0.6257, 0.1228, 0.6257, 0.1241, 0.6257, 0.1241, 0.6257, 0.1239, 0.6257, 0.1239, 0.6257, 0.1239, 0.6257, 0.1239, 0.6257, 0.1236, 0.6257, 0.1236, 0.6257, 0.1188, 0.6319, 0.1188, 0.6318, 0.1186, 0.6318, 0.1186, 0.6318, 0.1186, 0.6318, 0.1186, 0.6318, 0.1184, 0.6317, 0.1184, 0.6317, 0.1184, 0.6317, 0.1184, 0.6317, 0.1184, 0.6314, 0.1184, 0.6314, 0.1184, 0.6314, 0.1184, 0.6314, 0.1184, 0.6311, 0.1184, 0.631, 0.1184, 0.631, 0.1184, 0.6311, 0.1186, 0.631, 0.1186, 0.631, 0.1186, 0.631, 0.1186, 0.631, 0.1188, 0.6309, 0.1188, 0.6309, 0.4559, 0.2813, 0.4558, 0.2813, 0.4557, 0.2817, 0.4558, 0.282, 0.4559, 0.2821, 0.4561, 0.2821, 0.4562, 0.2821, 0.4562, 0.2812, 0.1168, 0.6309, 0.1165, 0.6309, 0.1164, 0.6312, 0.1167, 0.6312, 0.1243, 0.6283, 0.1243, 0.6286, 0.1245, 0.6286, 0.1245, 0.6283, 0.1231, 0.6283, 0.1231, 0.6286, 0.1236, 0.6286, 0.1236, 0.6283, 0.1226, 0.6283, 0.1226, 0.6286, 0.1231, 0.6286, 0.1231, 0.6283, 0.124, 0.6283, 0.124, 0.6286, 0.1242, 0.6286, 0.1242, 0.6283, 0.1236, 0.6283, 0.1236, 0.6286, 0.124, 0.6286, 0.124, 0.6283, 0.1247, 0.6297, 0.1248, 0.6297, 0.1248, 0.6295, 0.1247, 0.6295, 0.1243, 0.6286, 0.1243, 0.6289, 0.1245, 0.6289, 0.1245, 0.6286, 0.1231, 0.6286, 0.1231, 0.6289, 0.1236, 0.6289, 0.1236, 0.6286, 0.1226, 0.6286, 0.1226, 0.6289, 0.1231, 0.6289, 0.1231, 0.6286, 0.124, 0.6286, 0.124, 0.6289, 0.1242, 0.6289, 0.1242, 0.6286, 0.1236, 0.6286, 0.1236, 0.6289, 0.124, 0.6289, 0.124, 0.6286, 0.1247, 0.6295, 0.1248, 0.6295, 0.1248, 0.6289, 0.1247, 0.6289, 0.1243, 0.6289, 0.1243, 0.6295, 0.1245, 0.6295, 0.1245, 0.6289, 0.1231, 0.6289, 0.1231, 0.6295, 0.1236, 0.6295, 0.1236, 0.6289, 0.1226, 0.6289, 0.1226, 0.6295, 0.1231, 0.6295, 0.1231, 0.6289, 0.124, 0.6289, 0.124, 0.6295, 0.1242, 0.6295, 0.1242, 0.6289, 0.1236, 0.6289, 0.1236, 0.6295, 0.124, 0.6295, 0.124, 0.6289, 0.1247, 0.6297, 0.1248, 0.6305, 0.1249, 0.6305, 0.1249, 0.6297, 0.1243, 0.6297, 0.1244, 0.6305, 0.1246, 0.6305, 0.1246, 0.6297, 0.1231, 0.6297, 0.1232, 0.6305, 0.1235, 0.6305, 0.1236, 0.6297, 0.1226, 0.6297, 0.1227, 0.6305, 0.1232, 0.6305, 0.1231, 0.6297, 0.1239, 0.6297, 0.1239, 0.6305, 0.1241, 0.6305, 0.1242, 0.6297, 0.1236, 0.6297, 0.1236, 0.6305, 0.1239, 0.6305, 0.1239, 0.6297, 0.1249, 0.6333, 0.1248, 0.632, 0.1249, 0.632, 0.1249, 0.6333, 0.1235, 0.632, 0.1235, 0.6333, 0.1235, 0.6333, 0.1236, 0.632, 0.1232, 0.632, 0.1233, 0.6333, 0.1235, 0.6333, 0.1235, 0.632, 0.1229, 0.632, 0.123, 0.6333, 0.1233, 0.6333, 0.1232, 0.632, 0.1228, 0.632, 0.123, 0.6333, 0.123, 0.6333, 0.1229, 0.632, 0.1236, 0.632, 0.1237, 0.6333, 0.1237, 0.6333, 0.1238, 0.632, 0.1236, 0.6295, 0.1236, 0.6297, 0.1239, 0.6297, 0.124, 0.6295, 0.124, 0.6295, 0.1239, 0.6297, 0.1242, 0.6297, 0.1242, 0.6295, 0.1226, 0.6295, 0.1226, 0.6297, 0.1231, 0.6297, 0.1231, 0.6295, 0.1231, 0.6295, 0.1231, 0.6297, 0.1236, 0.6297, 0.1236, 0.6295, 0.1243, 0.6295, 0.1243, 0.6297, 0.1246, 0.6297, 0.1245, 0.6295, 0.1166, 0.6335, 0.1165, 0.6335, 0.1165, 0.6338, 0.1166, 0.6338, 0.119, 0.6315, 0.119, 0.6314, 0.119, 0.6312, 0.119, 0.631, 0.119, 0.6309, 0.119, 0.6309, 0.119, 0.6309, 0.119, 0.6315, 0.1236, 0.6305, 0.1236, 0.632, 0.1238, 0.632, 0.1239, 0.6305, 0.1239, 0.6305, 0.1238, 0.632, 0.1239, 0.632, 0.1241, 0.6305, 0.1227, 0.6305, 0.1229, 0.632, 0.1232, 0.632, 0.1232, 0.6305, 0.1232, 0.6305, 0.1232, 0.632, 0.1235, 0.632, 0.1235, 0.6305, 0.1244, 0.6305, 0.1246, 0.632, 0.1247, 0.632, 0.1246, 0.6305, 0.1248, 0.6305, 0.1248, 0.632, 0.1249, 0.632, 0.1249, 0.6305, 0.1246, 0.6305, 0.1247, 0.632, 0.1248, 0.632, 0.1248, 0.6305, 0.1245, 0.6295, 0.1246, 0.6297, 0.1247, 0.6297, 0.1247, 0.6295, 0.1247, 0.632, 0.1248, 0.6333, 0.1249, 0.6333, 0.1248, 0.632, 0.1246, 0.6297, 0.1246, 0.6305, 0.1248, 0.6305, 0.1247, 0.6297, 0.1245, 0.6289, 0.1245, 0.6295, 0.1247, 0.6295, 0.1247, 0.6289, 0.1245, 0.6286, 0.1245, 0.6289, 0.1247, 0.6289, 0.1247, 0.6286, 0.1245, 0.6283, 0.1245, 0.6286, 0.1247, 0.6286, 0.1246, 0.6283, 0.1188, 0.6319, 0.1188, 0.6318, 0.1188, 0.6318, 0.1188, 0.6319, 0.1249, 0.6257, 0.1249, 0.6257, 0.1248, 0.6257, 0.1248, 0.6257, 0.1249, 0.6259, 0.1249, 0.6257, 0.1248, 0.6257, 0.1248, 0.6259, 0.1249, 0.6264, 0.1249, 0.6259, 0.1248, 0.6259, 0.1248, 0.6264, 0.1249, 0.627, 0.1249, 0.6264, 0.1248, 0.6264, 0.1248, 0.627, 0.1249, 0.6277, 0.1249, 0.627, 0.1248, 0.627, 0.1247, 0.6277, 0.1168, 0.6333, 0.1168, 0.6325, 0.1168, 0.6325, 0.1168, 0.6333, 0.1202, 0.6325, 0.1202, 0.6318, 0.1205, 0.6318, 0.1205, 0.6326, 0.117, 0.632, 0.117, 0.6327, 0.117, 0.6327, 0.117, 0.632, 0.117, 0.632, 0.117, 0.632, 0.117, 0.6309, 0.117, 0.6309, 0.1202, 0.6314, 0.1202, 0.6309, 0.1204, 0.6311, 0.1205, 0.6314, 0.119, 0.6312, 0.119, 0.6312, 0.119, 0.6309, 0.119, 0.6309, 0.122, 0.6326, 0.122, 0.6318, 0.1223, 0.6318, 0.1223, 0.6326, 0.122, 0.633, 0.122, 0.6326, 0.1223, 0.6326, 0.1223, 0.6329, 0.1213, 0.6319, 0.1211, 0.632, 0.1214, 0.6309, 0.1215, 0.6308, 0.1168, 0.6321, 0.1168, 0.6318, 0.1168, 0.6318, 0.1168, 0.6321, 0.1202, 0.6325, 0.1205, 0.6326, 0.1203, 0.6336, 0.1202, 0.6336, 0.117, 0.6327, 0.117, 0.6331, 0.117, 0.6331, 0.117, 0.6327, 0.1168, 0.6333, 0.1168, 0.6333, 0.1168, 0.6343, 0.1168, 0.6343, 0.117, 0.6311, 0.117, 0.6311, 0.117, 0.6309, 0.117, 0.6309, 0.117, 0.6331, 0.117, 0.6335, 0.117, 0.6335, 0.117, 0.6331, 0.1208, 0.6322, 0.1208, 0.6325, 0.1208, 0.6325, 0.1208, 0.6322, 0.1208, 0.6333, 0.1208, 0.6336, 0.1208, 0.6336, 0.1208, 0.6333, 0.1225, 0.6323, 0.1225, 0.6309, 0.1226, 0.6309, 0.1226, 0.6323, 0.1225, 0.6308, 0.1225, 0.6307, 0.1226, 0.6307, 0.1226, 0.6308, 0.1175, 0.6313, 0.1174, 0.6312, 0.1176, 0.6309, 0.1177, 0.6309, 0.1153, 0.632, 0.1152, 0.6323, 0.115, 0.632, 0.1151, 0.6316, 0.1164, 0.6309, 0.116, 0.6314, 0.1158, 0.6311, 0.1164, 0.6309, 0.1184, 0.633, 0.1182, 0.6318, 0.1184, 0.6314, 0.1184, 0.6329, 0.1236, 0.634, 0.1236, 0.6343, 0.1235, 0.6343, 0.1235, 0.634, 0.1225, 0.6337, 0.1225, 0.6331, 0.1226, 0.6331, 0.1226, 0.6337, 0.1236, 0.6338, 0.1236, 0.634, 0.1235, 0.634, 0.1235, 0.6338, 0.116, 0.6314, 0.1158, 0.6316, 0.1156, 0.6312, 0.1158, 0.6311, 0.1182, 0.6318, 0.1181, 0.6316, 0.1182, 0.6311, 0.1184, 0.6314, 0.1225, 0.6331, 0.1225, 0.6329, 0.1226, 0.6329, 0.1226, 0.6331, 0.1236, 0.6336, 0.1236, 0.6338, 0.1235, 0.6338, 0.1235, 0.6336, 0.1158, 0.6316, 0.1155, 0.6317, 0.1154, 0.6313, 0.1156, 0.6312, 0.1181, 0.6316, 0.1179, 0.6314, 0.118, 0.631, 0.1182, 0.6311, 0.1225, 0.6329, 0.1225, 0.6326, 0.1226, 0.6326, 0.1226, 0.6329, 0.1236, 0.6333, 0.1236, 0.6334, 0.1235, 0.6334, 0.1235, 0.6333, 0.1154, 0.6318, 0.1153, 0.632, 0.1151, 0.6316, 0.1153, 0.6314, 0.1177, 0.6313, 0.1175, 0.6313, 0.1177, 0.6309, 0.1178, 0.6309, 0.1225, 0.6325, 0.1225, 0.6323, 0.1226, 0.6323, 0.1226, 0.6325, 0.1225, 0.6326, 0.1225, 0.6325, 0.1226, 0.6325, 0.1226, 0.6326, 0.1179, 0.6314, 0.1177, 0.6313, 0.1178, 0.6309, 0.118, 0.631, 0.1155, 0.6317, 0.1154, 0.6318, 0.1153, 0.6314, 0.1154, 0.6313, 0.1236, 0.6334, 0.1236, 0.6336, 0.1235, 0.6336, 0.1235, 0.6334, 0.116, 0.633, 0.1159, 0.6331, 0.1157, 0.6326, 0.1159, 0.6326, 0.1159, 0.6326, 0.1157, 0.6326, 0.1156, 0.6322, 0.1157, 0.6321, 0.1157, 0.6321, 0.1156, 0.6322, 0.1154, 0.6318, 0.1155, 0.6317, 0.1174, 0.6327, 0.1173, 0.6326, 0.1174, 0.6322, 0.1175, 0.6323, 0.1175, 0.6323, 0.1174, 0.6322, 0.1175, 0.6318, 0.1177, 0.6318, 0.1177, 0.6318, 0.1175, 0.6318, 0.1177, 0.6313, 0.1179, 0.6314, 0.1173, 0.6326, 0.1171, 0.6323, 0.1172, 0.632, 0.1174, 0.6322, 0.1174, 0.6322, 0.1172, 0.632, 0.1174, 0.6316, 0.1175, 0.6318, 0.1175, 0.6318, 0.1174, 0.6316, 0.1175, 0.6313, 0.1177, 0.6313, 0.1159, 0.6331, 0.1157, 0.6331, 0.1156, 0.6327, 0.1157, 0.6326, 0.1157, 0.6326, 0.1156, 0.6327, 0.1154, 0.6323, 0.1156, 0.6322, 0.1156, 0.6322, 0.1154, 0.6323, 0.1153, 0.632, 0.1154, 0.6318, 0.1176, 0.6328, 0.1174, 0.6327, 0.1175, 0.6323, 0.1178, 0.6324, 0.1178, 0.6324, 0.1175, 0.6323, 0.1177, 0.6318, 0.1179, 0.632, 0.1179, 0.632, 0.1177, 0.6318, 0.1179, 0.6314, 0.1181, 0.6316, 0.1163, 0.6328, 0.116, 0.633, 0.1159, 0.6326, 0.1161, 0.6324, 0.1161, 0.6324, 0.1159, 0.6326, 0.1157, 0.6321, 0.1159, 0.632, 0.1159, 0.632, 0.1157, 0.6321, 0.1155, 0.6317, 0.1158, 0.6316, 0.1178, 0.6329, 0.1176, 0.6328, 0.1178, 0.6324, 0.1179, 0.6325, 0.1179, 0.6325, 0.1178, 0.6324, 0.1179, 0.632, 0.1181, 0.6322, 0.1181, 0.6322, 0.1179, 0.632, 0.1181, 0.6316, 0.1182, 0.6318, 0.1164, 0.6325, 0.1163, 0.6328, 0.1161, 0.6324, 0.1163, 0.6321, 0.1163, 0.6321, 0.1161, 0.6324, 0.1159, 0.632, 0.1161, 0.6318, 0.1161, 0.6318, 0.1159, 0.632, 0.1158, 0.6316, 0.116, 0.6314, 0.1183, 0.6331, 0.1178, 0.6329, 0.1179, 0.6325, 0.1184, 0.633, 0.1184, 0.633, 0.1179, 0.6325, 0.1181, 0.6322, 0.1184, 0.633, 0.1184, 0.633, 0.1181, 0.6322, 0.1182, 0.6318, 0.1184, 0.633, 0.1164, 0.631, 0.1164, 0.6325, 0.1163, 0.6321, 0.1164, 0.631, 0.1164, 0.631, 0.1163, 0.6321, 0.1161, 0.6318, 0.1164, 0.631, 0.1164, 0.631, 0.1161, 0.6318, 0.116, 0.6314, 0.1164, 0.6309, 0.1157, 0.6331, 0.1156, 0.633, 0.1154, 0.6328, 0.1156, 0.6327, 0.1156, 0.6327, 0.1154, 0.6328, 0.1153, 0.6325, 0.1154, 0.6323, 0.1154, 0.6323, 0.1153, 0.6325, 0.1152, 0.6323, 0.1153, 0.632, 0.1171, 0.6323, 0.117, 0.632, 0.1171, 0.6317, 0.1172, 0.632, 0.1172, 0.632, 0.1171, 0.6317, 0.1173, 0.6315, 0.1174, 0.6316, 0.1174, 0.6316, 0.1173, 0.6315, 0.1174, 0.6312, 0.1175, 0.6313, 0.1225, 0.6309, 0.1225, 0.6308, 0.1226, 0.6308, 0.1226, 0.6309, 0.1225, 0.6308, 0.1225, 0.6308, 0.1226, 0.6308, 0.1226, 0.6308, 0.1225, 0.6308, 0.1225, 0.6308, 0.1226, 0.6308, 0.1226, 0.6308, 0.1208, 0.6325, 0.1208, 0.6328, 0.1208, 0.6328, 0.1208, 0.6325, 0.1208, 0.6328, 0.1208, 0.6331, 0.1208, 0.6331, 0.1208, 0.6328, 0.1208, 0.6331, 0.1208, 0.6333, 0.1208, 0.6333, 0.1208, 0.6331, 0.1168, 0.6325, 0.1168, 0.6321, 0.1168, 0.6321, 0.1168, 0.6325, 0.1219, 0.6335, 0.122, 0.633, 0.1223, 0.6329, 0.1222, 0.6333, 0.1202, 0.6318, 0.1202, 0.6314, 0.1205, 0.6314, 0.1205, 0.6318, 0.1191, 0.6316, 0.119, 0.6312, 0.1193, 0.6312, 0.1193, 0.6316, 0.1193, 0.6316, 0.1193, 0.6312, 0.1196, 0.6313, 0.1196, 0.6317, 0.1196, 0.6317, 0.1196, 0.6313, 0.1199, 0.6313, 0.1199, 0.6317, 0.1199, 0.6317, 0.1199, 0.6313, 0.1202, 0.6314, 0.1202, 0.6318, 0.1208, 0.6336, 0.1208, 0.6332, 0.1211, 0.6332, 0.1211, 0.6336, 0.1211, 0.6336, 0.1211, 0.6332, 0.1214, 0.6331, 0.1214, 0.6336, 0.1214, 0.6336, 0.1214, 0.6331, 0.1217, 0.633, 0.1217, 0.6335, 0.1217, 0.6335, 0.1217, 0.633, 0.122, 0.633, 0.1219, 0.6335, 0.117, 0.6316, 0.117, 0.6316, 0.117, 0.6315, 0.117, 0.6315, 0.117, 0.6315, 0.117, 0.6315, 0.117, 0.6314, 0.117, 0.6314, 0.117, 0.6314, 0.117, 0.6314, 0.117, 0.6312, 0.117, 0.6312, 0.117, 0.6312, 0.117, 0.6312, 0.117, 0.6311, 0.117, 0.6311, 0.1193, 0.6324, 0.1195, 0.6324, 0.1197, 0.6335, 0.1196, 0.6335, 0.1195, 0.6324, 0.1198, 0.6325, 0.1199, 0.6336, 0.1197, 0.6335, 0.1198, 0.6325, 0.12, 0.6325, 0.12, 0.6336, 0.1199, 0.6336, 0.12, 0.6325, 0.1202, 0.6325, 0.1202, 0.6336, 0.12, 0.6336, 0.1223, 0.6318, 0.122, 0.6318, 0.122, 0.6308, 0.1221, 0.6307, 0.122, 0.6318, 0.1218, 0.6319, 0.1218, 0.6308, 0.122, 0.6308, 0.1218, 0.6319, 0.1215, 0.6319, 0.1217, 0.6308, 0.1218, 0.6308, 0.1215, 0.6319, 0.1213, 0.6319, 0.1215, 0.6308, 0.1217, 0.6308, 0.1208, 0.6332, 0.1209, 0.6328, 0.1211, 0.6327, 0.1211, 0.6332, 0.1211, 0.6332, 0.1211, 0.6327, 0.1214, 0.6327, 0.1214, 0.6331, 0.1214, 0.6331, 0.1214, 0.6327, 0.1217, 0.6326, 0.1217, 0.633, 0.1217, 0.633, 0.1217, 0.6326, 0.122, 0.6326, 0.122, 0.633, 0.1209, 0.6328, 0.1211, 0.632, 0.1213, 0.6319, 0.1211, 0.6327, 0.1211, 0.6327, 0.1213, 0.6319, 0.1215, 0.6319, 0.1214, 0.6327, 0.1214, 0.6327, 0.1215, 0.6319, 0.1218, 0.6319, 0.1217, 0.6326, 0.1217, 0.6326, 0.1218, 0.6319, 0.122, 0.6318, 0.122, 0.6326, 0.119, 0.6323, 0.119, 0.6323, 0.119, 0.6321, 0.119, 0.6321, 0.119, 0.6321, 0.119, 0.6321, 0.119, 0.6318, 0.119, 0.6318, 0.119, 0.6318, 0.119, 0.6318, 0.119, 0.6315, 0.119, 0.6315, 0.119, 0.6315, 0.119, 0.6315, 0.119, 0.6312, 0.119, 0.6312, 0.119, 0.6312, 0.119, 0.6308, 0.1193, 0.6307, 0.1193, 0.6312, 0.1193, 0.6312, 0.1193, 0.6307, 0.1196, 0.6308, 0.1196, 0.6313, 0.1196, 0.6313, 0.1196, 0.6308, 0.1199, 0.6308, 0.1199, 0.6313, 0.1199, 0.6313, 0.1199, 0.6308, 0.1202, 0.6309, 0.1202, 0.6314, 0.1193, 0.6324, 0.1191, 0.6316, 0.1193, 0.6316, 0.1195, 0.6324, 0.1195, 0.6324, 0.1193, 0.6316, 0.1196, 0.6317, 0.1198, 0.6325, 0.1198, 0.6325, 0.1196, 0.6317, 0.1199, 0.6317, 0.12, 0.6325, 0.12, 0.6325, 0.1199, 0.6317, 0.1202, 0.6318, 0.1202, 0.6325, 0.2207, 0.3927, 0.2207, 0.3922, 0.2207, 0.3922, 0.2207, 0.3927, 0.2206, 0.3936, 0.2206, 0.3929, 0.2206, 0.3929, 0.2206, 0.3936, 0.2206, 0.3936, 0.2206, 0.3929, 0.2206, 0.3929, 0.2206, 0.3936, 0.2206, 0.3936, 0.2206, 0.3929, 0.2206, 0.3929, 0.2206, 0.3936, 0.2206, 0.3936, 0.2206, 0.3929, 0.2205, 0.3929, 0.2206, 0.3936, 0.2181, 0.3943, 0.2181, 0.3937, 0.2181, 0.3937, 0.2181, 0.3943, 0.222, 0.3943, 0.222, 0.3943, 0.222, 0.3943, 0.222, 0.3943, 0.222, 0.3943, 0.222, 0.3943, 0.222, 0.3943, 0.222, 0.3943, 0.222, 0.3943, 0.222, 0.3943, 0.222, 0.3943, 0.222, 0.3943, 0.222, 0.3943, 0.222, 0.3943, 0.222, 0.3943, 0.222, 0.3943, 0.222, 0.3943, 0.222, 0.3943, 0.222, 0.3943, 0.2206, 0.3936, 0.2206, 0.3936, 0.2206, 0.3936, 0.2206, 0.3936, 0.2207, 0.3927, 0.2207, 0.3927, 0.2207, 0.3927, 0.2207, 0.3927, 0.2207, 0.3927, 0.2207, 0.3927, 0.2207, 0.3927, 0.2207, 0.3927, 0.2207, 0.3928, 0.2207, 0.3928, 0.2207, 0.3928, 0.2207, 0.3927, 0.1248, 0.6286, 0.1248, 0.6289, 0.1249, 0.6289, 0.1249, 0.6286, 0.1248, 0.6289, 0.1248, 0.6295, 0.1249, 0.6295, 0.1249, 0.6289, 0.1248, 0.6295, 0.1248, 0.6297, 0.1249, 0.6297, 0.1249, 0.6295, 0.119, 0.6311, 0.119, 0.6309, 0.119, 0.6309, 0.119, 0.6311, 0.1226, 0.6337, 0.1226, 0.6337, 0.1228, 0.6338, 0.1228, 0.6337, 0.1245, 0.6277, 0.1245, 0.628, 0.1247, 0.628, 0.1247, 0.6277, 0.1245, 0.628, 0.1245, 0.6283, 0.1246, 0.6283, 0.1247, 0.628, 0.1236, 0.6277, 0.1236, 0.628, 0.124, 0.628, 0.124, 0.6277, 0.1236, 0.628, 0.1236, 0.6283, 0.124, 0.6283, 0.124, 0.628, 0.124, 0.6277, 0.124, 0.628, 0.1242, 0.628, 0.1242, 0.6277, 0.124, 0.628, 0.124, 0.6283, 0.1242, 0.6283, 0.1242, 0.628, 0.1226, 0.6277, 0.1226, 0.628, 0.1231, 0.628, 0.1231, 0.6277, 0.1226, 0.628, 0.1226, 0.6283, 0.1231, 0.6283, 0.1231, 0.628, 0.1231, 0.6277, 0.1231, 0.628, 0.1236, 0.628, 0.1236, 0.6277, 0.1231, 0.628, 0.1231, 0.6283, 0.1236, 0.6283, 0.1236, 0.628, 0.1242, 0.6277, 0.1243, 0.628, 0.1245, 0.628, 0.1245, 0.6277, 0.1243, 0.628, 0.1243, 0.6283, 0.1245, 0.6283, 0.1245, 0.628, 0.1168, 0.6315, 0.1164, 0.6315, 0.1165, 0.6318, 0.1168, 0.6318, 0.1167, 0.6312, 0.1164, 0.6312, 0.1164, 0.6315, 0.1168, 0.6315, 0.115, 0.6336, 0.1151, 0.6339, 0.1152, 0.6339, 0.1152, 0.6336, 0.1151, 0.6331, 0.1151, 0.6334, 0.1152, 0.6334, 0.1152, 0.6331, 0.1151, 0.6334, 0.115, 0.6336, 0.1152, 0.6336, 0.1152, 0.6334, 0.1228, 0.6337, 0.1228, 0.6334, 0.1226, 0.6333, 0.1226, 0.6337, 0.1167, 0.6338, 0.1167, 0.6334, 0.1166, 0.6334, 0.1166, 0.6338, 0.1184, 0.6257, 0.119, 0.6259, 0.119, 0.63, 0.1184, 0.6302, 0.1249, 0.6356, 0.1249, 0.6307, 0.1249, 0.6307, 0.1249, 0.6356, 0.1164, 0.6322, 0.1165, 0.6318, 0.1166, 0.6318, 0.1165, 0.6322, 0.1249, 0.6307, 0.1249, 0.6257, 0.125, 0.6257, 0.125, 0.6307, 0.122, 0.6257, 0.1226, 0.6257, 0.1226, 0.6305, 0.122, 0.6307, 0.1195, 0.6307, 0.119, 0.6305, 0.119, 0.6257, 0.1195, 0.6257, 0.1208, 0.6307, 0.1203, 0.6307, 0.1203, 0.6257, 0.1208, 0.6257, 0.1202, 0.6307, 0.1199, 0.6307, 0.1199, 0.6257, 0.1202, 0.6257, 0.1199, 0.6307, 0.1195, 0.6307, 0.1195, 0.6257, 0.1199, 0.6257, 0.1208, 0.6257, 0.1212, 0.6257, 0.1212, 0.6307, 0.1208, 0.6307, 0.1214, 0.6257, 0.1217, 0.6257, 0.1217, 0.6307, 0.1214, 0.6307, 0.1217, 0.6257, 0.122, 0.6257, 0.122, 0.6307, 0.1217, 0.6307, 0.1166, 0.6335, 0.1165, 0.633, 0.1165, 0.633, 0.1166, 0.6335, 0.1165, 0.633, 0.1164, 0.6327, 0.1165, 0.6327, 0.1165, 0.633, 0.1164, 0.6324, 0.1164, 0.6322, 0.1165, 0.6322, 0.1165, 0.6324, 0.1164, 0.6264, 0.117, 0.6265, 0.117, 0.6307, 0.1164, 0.6309, 0.1249, 0.6309, 0.1249, 0.6257, 0.1249, 0.6257, 0.1249, 0.6309, 0.1169, 0.6314, 0.117, 0.6309, 0.117, 0.6309, 0.117, 0.6314, 0.117, 0.6351, 0.117, 0.6309, 0.117, 0.6309, 0.117, 0.6351, 0.1164, 0.6327, 0.1164, 0.6324, 0.1165, 0.6324, 0.1165, 0.6327, 0.1212, 0.6257, 0.1214, 0.6257, 0.1214, 0.6307, 0.1212, 0.6307, 0.1203, 0.6307, 0.1202, 0.6307, 0.1202, 0.6257, 0.1203, 0.6257, 0.117, 0.6257, 0.1175, 0.6257, 0.1175, 0.6309, 0.117, 0.6309, 0.1177, 0.6257, 0.118, 0.6257, 0.118, 0.6309, 0.1177, 0.6309, 0.1182, 0.6257, 0.1184, 0.6257, 0.1184, 0.6302, 0.1182, 0.6304, 0.115, 0.6257, 0.1155, 0.6257, 0.1155, 0.6309, 0.115, 0.6309, 0.1158, 0.6257, 0.116, 0.6257, 0.116, 0.6309, 0.1158, 0.6309, 0.1162, 0.6262, 0.1164, 0.6264, 0.1164, 0.6309, 0.1162, 0.6309, 0.117, 0.6329, 0.1169, 0.6323, 0.1169, 0.6323, 0.117, 0.6329, 0.1169, 0.6321, 0.1168, 0.6319, 0.1169, 0.6319, 0.1169, 0.6321, 0.1168, 0.6316, 0.1169, 0.6314, 0.117, 0.6314, 0.117, 0.6316, 0.1168, 0.6319, 0.1168, 0.6316, 0.117, 0.6316, 0.1169, 0.6319, 0.1155, 0.6257, 0.1158, 0.6257, 0.1158, 0.6309, 0.1155, 0.6309, 0.1175, 0.6257, 0.1177, 0.6257, 0.1177, 0.6309, 0.1175, 0.6309, 0.1999, 0.3953, 0.1998, 0.3953, 0.1998, 0.3937, 0.1999, 0.3937, 0.2081, 0.394, 0.2081, 0.394, 0.2081, 0.3956, 0.2081, 0.3956, 0.2001, 0.3953, 0.2001, 0.3953, 0.2001, 0.3937, 0.2001, 0.3937, 0.2082, 0.3956, 0.2081, 0.3956, 0.2081, 0.394, 0.2082, 0.394, 0.1197, 0.6337, 0.1197, 0.6336, 0.1197, 0.6336, 0.1197, 0.6337, 0.12, 0.6336, 0.12, 0.6337, 0.12, 0.6337, 0.12, 0.6336, 0.1999, 0.3937, 0.2, 0.3937, 0.2, 0.3953, 0.1999, 0.3953, 0.2079, 0.394, 0.208, 0.394, 0.208, 0.3956, 0.2079, 0.3956, 0.2001, 0.3953, 0.2, 0.3953, 0.2, 0.3937, 0.2001, 0.3937, 0.2081, 0.3956, 0.2081, 0.3956, 0.2081, 0.394, 0.2081, 0.394, 0.1195, 0.6337, 0.1195, 0.6336, 0.1196, 0.6336, 0.1196, 0.6337, 0.12, 0.6336, 0.12, 0.6337, 0.12, 0.6337, 0.12, 0.6336, 0.2011, 0.3924, 0.2011, 0.3924, 0.2011, 0.394, 0.2011, 0.394, 0.208, 0.394, 0.2081, 0.394, 0.2081, 0.3956, 0.208, 0.3956, 0.2002, 0.3953, 0.2001, 0.3953, 0.2001, 0.3937, 0.2002, 0.3937, 0.2082, 0.3956, 0.2082, 0.3956, 0.2082, 0.394, 0.2082, 0.394, 0.1195, 0.6337, 0.1195, 0.6336, 0.1195, 0.6336, 0.1195, 0.6337, 0.1198, 0.6336, 0.1198, 0.6337, 0.1197, 0.6337, 0.1197, 0.6336, 0.2033, 0.3937, 0.2033, 0.3937, 0.2033, 0.3953, 0.2033, 0.3953, 0.208, 0.394, 0.208, 0.394, 0.208, 0.3956, 0.208, 0.3956, 0.2003, 0.3953, 0.2002, 0.3953, 0.2002, 0.3937, 0.2003, 0.3937, 0.2082, 0.394, 0.2083, 0.394, 0.2083, 0.3956, 0.2082, 0.3956, 0.1195, 0.6336, 0.1195, 0.6337, 0.1194, 0.6337, 0.1194, 0.6336, 0.1198, 0.6336, 0.1198, 0.6337, 0.1198, 0.6337, 0.1198, 0.6336, 0.2077, 0.3947, 0.2076, 0.3947, 0.2076, 0.394, 0.2077, 0.394, 0.205, 0.3948, 0.2049, 0.3948, 0.2049, 0.3942, 0.205, 0.3942, 0.2011, 0.3941, 0.2011, 0.3941, 0.2011, 0.3947, 0.2011, 0.3948, 0.2049, 0.3948, 0.2049, 0.3948, 0.2049, 0.3942, 0.2049, 0.3942, 0.1196, 0.6337, 0.1196, 0.6336, 0.1196, 0.6336, 0.1196, 0.6337, 0.1199, 0.6336, 0.1199, 0.6337, 0.1198, 0.6337, 0.1198, 0.6336, 0.2075, 0.394, 0.2076, 0.394, 0.2076, 0.3947, 0.2075, 0.3947, 0.205, 0.3948, 0.205, 0.3948, 0.205, 0.3942, 0.205, 0.3942, 0.2077, 0.394, 0.2078, 0.394, 0.2078, 0.3947, 0.2077, 0.3947, 0.2033, 0.3936, 0.2033, 0.3936, 0.2033, 0.3929, 0.2033, 0.3929, 0.1197, 0.6336, 0.1197, 0.6337, 0.1196, 0.6337, 0.1196, 0.6336, 0.12, 0.6336, 0.12, 0.6337, 0.1199, 0.6337, 0.1199, 0.6336, 0.2077, 0.3947, 0.2077, 0.394, 0.2077, 0.394, 0.2077, 0.3947, 0.2067, 0.3948, 0.2067, 0.3942, 0.2066, 0.3942, 0.2066, 0.3948, 0.2075, 0.394, 0.2075, 0.3947, 0.2075, 0.3947, 0.2075, 0.394, 0.2066, 0.3948, 0.2066, 0.3942, 0.2066, 0.3942, 0.2066, 0.3948, 0.1197, 0.6337, 0.1197, 0.6336, 0.1197, 0.6336, 0.1197, 0.6337, 0.1199, 0.6336, 0.1199, 0.6337, 0.1199, 0.6337, 0.1199, 0.6336, 0.1208, 0.6322, 0.1208, 0.6307, 0.1208, 0.6307, 0.1208, 0.6322, 0.1163, 0.6345, 0.1163, 0.6331, 0.1162, 0.6331, 0.1162, 0.6345, 0.1163, 0.6331, 0.1163, 0.6345, 0.1163, 0.6345, 0.1163, 0.6331, 0.1163, 0.6331, 0.1163, 0.6345, 0.1164, 0.6345, 0.1164, 0.6331, 0.1189, 0.6309, 0.1188, 0.6323, 0.1189, 0.6323, 0.1189, 0.6309, 0.1189, 0.6309, 0.1189, 0.6323, 0.119, 0.6323, 0.119, 0.6309, 0.1167, 0.6334, 0.1167, 0.6318, 0.1167, 0.6318, 0.1167, 0.6334, 0.1167, 0.6334, 0.1167, 0.6318, 0.1166, 0.6318, 0.1166, 0.6334, 0.1166, 0.6334, 0.1166, 0.6318, 0.1166, 0.6318, 0.1166, 0.6334, 0.1169, 0.6329, 0.1168, 0.6345, 0.1169, 0.6345, 0.1169, 0.6329, 0.1169, 0.6329, 0.1169, 0.6345, 0.117, 0.6345, 0.117, 0.6329, 0.117, 0.6329, 0.117, 0.6345, 0.117, 0.6345, 0.117, 0.6329, 0.1185, 0.6329, 0.1184, 0.6329, 0.1184, 0.6319, 0.1185, 0.6319, 0.1155, 0.6341, 0.1154, 0.6341, 0.1154, 0.6331, 0.1155, 0.6331, 0.1188, 0.6329, 0.1187, 0.6329, 0.1187, 0.6319, 0.1188, 0.6319, 0.1187, 0.6329, 0.1186, 0.6329, 0.1186, 0.6319, 0.1187, 0.6319, 0.1152, 0.6331, 0.1154, 0.6331, 0.1154, 0.6341, 0.1152, 0.6341, 0.1186, 0.6329, 0.1185, 0.6329, 0.1185, 0.6319, 0.1186, 0.6319, 0.6729, 0.2703, 0.6729, 0.2703, 0.6729, 0.2701, 0.6729, 0.2701, 0.6699, 0.2703, 0.6699, 0.2703, 0.6699, 0.2702, 0.6699, 0.2702, 0.6699, 0.2709, 0.6699, 0.2709, 0.6699, 0.2707, 0.6699, 0.2707, 0.6719, 0.2706, 0.6719, 0.2706, 0.6719, 0.2705, 0.6719, 0.2705, 0.6719, 0.2703, 0.6719, 0.2703, 0.6719, 0.2701, 0.6719, 0.2701, 0.6701, 0.2703, 0.6701, 0.2703, 0.6701, 0.2705, 0.6701, 0.2705, 0.6701, 0.2707, 0.6701, 0.2707, 0.6701, 0.2708, 0.6701, 0.2708, 0.6729, 0.2705, 0.6729, 0.2705, 0.6729, 0.2703, 0.6729, 0.2703, 0.6699, 0.2705, 0.6699, 0.2705, 0.6699, 0.2703, 0.6699, 0.2703, 0.6729, 0.2701, 0.6729, 0.2701, 0.6729, 0.27, 0.6729, 0.27, 0.6719, 0.2708, 0.6719, 0.2708, 0.6719, 0.2706, 0.6719, 0.2706, 0.6699, 0.2707, 0.6699, 0.2707, 0.6699, 0.2705, 0.6699, 0.2705, 0.6719, 0.2705, 0.6719, 0.2703, 0.6719, 0.2703, 0.6719, 0.2705, 0.6701, 0.2701, 0.6701, 0.2701, 0.6701, 0.2703, 0.6701, 0.2703, 0.6701, 0.2705, 0.6701, 0.2705, 0.6701, 0.2707, 0.6701, 0.2707, 0.6729, 0.2707, 0.6729, 0.2707, 0.6729, 0.2705, 0.6729, 0.2705, 0.6644, 0.2623, 0.6644, 0.2623, 0.6644, 0.2623, 0.6644, 0.2623, 0.115, 0.6257, 0.115, 0.6257, 0.115, 0.6257, 0.115, 0.6257, 0.1184, 0.6335, 0.1184, 0.6335, 0.1184, 0.6334, 0.1185, 0.6334, 0.1185, 0.6335, 0.1185, 0.6335, 0.1185, 0.6335, 0.1185, 0.6336, 0.1185, 0.6336, 0.1185, 0.6336, 0.1185, 0.6336, 0.1184, 0.6336, 0.1184, 0.6336, 0.1184, 0.6336, 0.1184, 0.6336, 0.1184, 0.6335, 0.1175, 0.6334, 0.1174, 0.6335, 0.1174, 0.6335, 0.1174, 0.6335, 0.1174, 0.6336, 0.1174, 0.6336, 0.1174, 0.6336, 0.1175, 0.6336, 0.1175, 0.6336, 0.1175, 0.6336, 0.1176, 0.6336, 0.1176, 0.6336, 0.1176, 0.6335, 0.1176, 0.6335, 0.1175, 0.6335, 0.1175, 0.6334, 0.115, 0.6257, 0.115, 0.6257, 0.115, 0.6257, 0.115, 0.6257, 0.115, 0.6257, 0.115, 0.6257, 0.115, 0.6257, 0.115, 0.6257, 0.115, 0.6257, 0.115, 0.6257, 0.115, 0.6257, 0.115, 0.6257, 0.115, 0.6257, 0.115, 0.6257, 0.115, 0.6257, 0.115, 0.6257, 0.115, 0.6257, 0.115, 0.6257, 0.115, 0.6257, 0.115, 0.6257, 0.115, 0.6257, 0.115, 0.6257, 0.115, 0.6257, 0.115, 0.6257, 0.115, 0.6257, 0.115, 0.6257, 0.115, 0.6257, 0.115, 0.6257, 0.115, 0.6257, 0.115, 0.6257, 0.115, 0.6257, 0.115, 0.6257, 0.115, 0.6257, 0.115, 0.6257, 0.115, 0.6257, 0.115, 0.6257, 0.6644, 0.2623, 0.6644, 0.2623, 0.6644, 0.2623, 0.6644, 0.2623, 0.6644, 0.2623, 0.6644, 0.2623, 0.6644, 0.2623, 0.6644, 0.2623, 0.6644, 0.2623, 0.6644, 0.2623, 0.6644, 0.2623, 0.6644, 0.2623, 0.115, 0.6257, 0.115, 0.6257, 0.115, 0.6257, 0.115, 0.6257, 0.6644, 0.2623, 0.6644, 0.2623, 0.6644, 0.2623, 0.6644, 0.2623, 0.115, 0.6257, 0.115, 0.6257, 0.115, 0.6257, 0.115, 0.6257, 0.115, 0.6257, 0.115, 0.6257, 0.115, 0.6257, 0.115, 0.6257, 0.115, 0.6257, 0.115, 0.6257, 0.115, 0.6257, 0.115, 0.6257, 0.115, 0.6257, 0.115, 0.6257, 0.115, 0.6257, 0.115, 0.6257, 0.115, 0.6257, 0.115, 0.6257, 0.115, 0.6257, 0.115, 0.6257, 0.115, 0.6257, 0.115, 0.6257, 0.115, 0.6257, 0.115, 0.6257, 0.115, 0.6257, 0.115, 0.6257, 0.115, 0.6257, 0.115, 0.6257, 0.115, 0.6257, 0.115, 0.6257, 0.115, 0.6257, 0.115, 0.6257, 0.115, 0.6257, 0.115, 0.6257, 0.115, 0.6257, 0.115, 0.6257, 0.115, 0.6257, 0.115, 0.6257, 0.115, 0.6257, 0.115, 0.6257, 0.115, 0.6257, 0.115, 0.6257, 0.115, 0.6257, 0.115, 0.6257, 0.115, 0.6257, 0.115, 0.6257, 0.115, 0.6257, 0.115, 0.6257, 0.115, 0.6257, 0.115, 0.6257, 0.115, 0.6257, 0.115, 0.6257, 0.115, 0.6257, 0.115, 0.6257, 0.115, 0.6257, 0.115, 0.6257, 0.115, 0.6257, 0.115, 0.6257, 0.115, 0.6257, 0.115, 0.6257, 0.115, 0.6257, 0.115, 0.6257, 0.115, 0.6257, 0.115, 0.6257, 0.6675, 0.2699, 0.6674, 0.2699, 0.6674, 0.2701, 0.6674, 0.2701, 0.6676, 0.2698, 0.6676, 0.2698, 0.6674, 0.2699, 0.6675, 0.2699, 0.6677, 0.2697, 0.6677, 0.2697, 0.6676, 0.2698, 0.6676, 0.2698, 0.6679, 0.2697, 0.6679, 0.2697, 0.6677, 0.2697, 0.6677, 0.2697, 0.6681, 0.2698, 0.6681, 0.2698, 0.6679, 0.2697, 0.6679, 0.2697, 0.6682, 0.2699, 0.6682, 0.2699, 0.6681, 0.2698, 0.6681, 0.2698, 0.6683, 0.2701, 0.6683, 0.2701, 0.6682, 0.2699, 0.6682, 0.2699, 0.6683, 0.2703, 0.6683, 0.2703, 0.6683, 0.2701, 0.6683, 0.2701, 0.6682, 0.2704, 0.6682, 0.2704, 0.6683, 0.2703, 0.6683, 0.2703, 0.6681, 0.2705, 0.6681, 0.2706, 0.6682, 0.2704, 0.6682, 0.2704, 0.6679, 0.2706, 0.6679, 0.2707, 0.6681, 0.2706, 0.6681, 0.2705, 0.6677, 0.2706, 0.6677, 0.2707, 0.6679, 0.2707, 0.6679, 0.2706, 0.6676, 0.2705, 0.6676, 0.2706, 0.6677, 0.2707, 0.6677, 0.2706, 0.6675, 0.2704, 0.6674, 0.2704, 0.6676, 0.2706, 0.6676, 0.2705, 0.6674, 0.2703, 0.6674, 0.2703, 0.6674, 0.2704, 0.6675, 0.2704, 0.6674, 0.2701, 0.6674, 0.2701, 0.6674, 0.2703, 0.6674, 0.2703, 0.667, 0.2697, 0.667, 0.2697, 0.6668, 0.2697, 0.6668, 0.2697, 0.6668, 0.2697, 0.6668, 0.2697, 0.6666, 0.2698, 0.6666, 0.2698, 0.6666, 0.2698, 0.6666, 0.2698, 0.6665, 0.2699, 0.6665, 0.2699, 0.6665, 0.2699, 0.6665, 0.2699, 0.6664, 0.2701, 0.6665, 0.2701, 0.6665, 0.2701, 0.6664, 0.2701, 0.6664, 0.2703, 0.6665, 0.2703, 0.6665, 0.2703, 0.6664, 0.2703, 0.6665, 0.2704, 0.6665, 0.2704, 0.6665, 0.2704, 0.6665, 0.2704, 0.6666, 0.2706, 0.6666, 0.2705, 0.6666, 0.2705, 0.6666, 0.2706, 0.6668, 0.2707, 0.6668, 0.2706, 0.6668, 0.2706, 0.6668, 0.2707, 0.667, 0.2707, 0.667, 0.2706, 0.667, 0.2706, 0.667, 0.2707, 0.6672, 0.2706, 0.6671, 0.2705, 0.6671, 0.2705, 0.6672, 0.2706, 0.6673, 0.2704, 0.6673, 0.2704, 0.6673, 0.2704, 0.6673, 0.2704, 0.6674, 0.2703, 0.6673, 0.2703, 0.6673, 0.2703, 0.6674, 0.2703, 0.6674, 0.2701, 0.6673, 0.2701, 0.6673, 0.2701, 0.6674, 0.2701, 0.6673, 0.2699, 0.6673, 0.2699, 0.6673, 0.2699, 0.6673, 0.2699, 0.6672, 0.2698, 0.6671, 0.2698, 0.6671, 0.2698, 0.6672, 0.2698, 0.667, 0.2697, 0.667, 0.2697, 0.6675, 0.27, 0.6675, 0.2699, 0.6674, 0.2701, 0.6675, 0.2701, 0.6676, 0.2699, 0.6676, 0.2698, 0.6675, 0.2699, 0.6675, 0.27, 0.6678, 0.2698, 0.6677, 0.2697, 0.6676, 0.2698, 0.6676, 0.2699, 0.6679, 0.2698, 0.6679, 0.2697, 0.6677, 0.2697, 0.6678, 0.2698, 0.668, 0.2699, 0.6681, 0.2698, 0.6679, 0.2697, 0.6679, 0.2698, 0.6681, 0.27, 0.6682, 0.2699, 0.6681, 0.2698, 0.668, 0.2699, 0.6682, 0.2701, 0.6683, 0.2701, 0.6682, 0.2699, 0.6681, 0.27, 0.6682, 0.2702, 0.6683, 0.2703, 0.6683, 0.2701, 0.6682, 0.2701, 0.6681, 0.2704, 0.6682, 0.2704, 0.6683, 0.2703, 0.6682, 0.2702, 0.668, 0.2705, 0.6681, 0.2705, 0.6682, 0.2704, 0.6681, 0.2704, 0.6679, 0.2705, 0.6679, 0.2706, 0.6681, 0.2705, 0.668, 0.2705, 0.6678, 0.2705, 0.6677, 0.2706, 0.6679, 0.2706, 0.6679, 0.2705, 0.6676, 0.2705, 0.6676, 0.2705, 0.6677, 0.2706, 0.6678, 0.2705, 0.6675, 0.2704, 0.6675, 0.2704, 0.6676, 0.2705, 0.6676, 0.2705, 0.6675, 0.2702, 0.6674, 0.2703, 0.6675, 0.2704, 0.6675, 0.2704, 0.6675, 0.2701, 0.6674, 0.2701, 0.6674, 0.2703, 0.6675, 0.2702, 0.667, 0.2698, 0.667, 0.2697, 0.6668, 0.2697, 0.6668, 0.2698, 0.6668, 0.2698, 0.6668, 0.2697, 0.6666, 0.2698, 0.6667, 0.2699, 0.6667, 0.2699, 0.6666, 0.2698, 0.6665, 0.2699, 0.6666, 0.27, 0.6666, 0.27, 0.6665, 0.2699, 0.6665, 0.2701, 0.6665, 0.2701, 0.6665, 0.2701, 0.6665, 0.2701, 0.6665, 0.2703, 0.6665, 0.2702, 0.6665, 0.2702, 0.6665, 0.2703, 0.6665, 0.2704, 0.6666, 0.2704, 0.6666, 0.2704, 0.6665, 0.2704, 0.6666, 0.2705, 0.6667, 0.2705, 0.6667, 0.2705, 0.6666, 0.2705, 0.6668, 0.2706, 0.6668, 0.2705, 0.6668, 0.2705, 0.6668, 0.2706, 0.667, 0.2706, 0.667, 0.2705, 0.667, 0.2705, 0.667, 0.2706, 0.6671, 0.2705, 0.6671, 0.2705, 0.6671, 0.2705, 0.6671, 0.2705, 0.6673, 0.2704, 0.6672, 0.2704, 0.6672, 0.2704, 0.6673, 0.2704, 0.6673, 0.2703, 0.6672, 0.2702, 0.6672, 0.2702, 0.6673, 0.2703, 0.6673, 0.2701, 0.6672, 0.2701, 0.6672, 0.2701, 0.6673, 0.2701, 0.6673, 0.2699, 0.6672, 0.27, 0.6672, 0.27, 0.6673, 0.2699, 0.6671, 0.2698, 0.6671, 0.2699, 0.6671, 0.2699, 0.6671, 0.2698, 0.667, 0.2697, 0.667, 0.2698, 0.1184, 0.6335, 0.1182, 0.6333, 0.1181, 0.6335, 0.1184, 0.6335, 0.1184, 0.6335, 0.1182, 0.6332, 0.1182, 0.6333, 0.1184, 0.6335, 0.1184, 0.6334, 0.1184, 0.6332, 0.1182, 0.6332, 0.1184, 0.6335, 0.1185, 0.6334, 0.1185, 0.6332, 0.1184, 0.6332, 0.1184, 0.6334, 0.1185, 0.6335, 0.1186, 0.6332, 0.1185, 0.6332, 0.1185, 0.6334, 0.1185, 0.6335, 0.1187, 0.6333, 0.1186, 0.6332, 0.1185, 0.6335, 0.1185, 0.6335, 0.1188, 0.6335, 0.1187, 0.6333, 0.1185, 0.6335, 0.1185, 0.6336, 0.1188, 0.6336, 0.1188, 0.6335, 0.1185, 0.6335, 0.1185, 0.6336, 0.1187, 0.6337, 0.1188, 0.6336, 0.1185, 0.6336, 0.1185, 0.6336, 0.1186, 0.6338, 0.1187, 0.6337, 0.1185, 0.6336, 0.1185, 0.6336, 0.1185, 0.6339, 0.1186, 0.6338, 0.1185, 0.6336, 0.1184, 0.6336, 0.1184, 0.6339, 0.1185, 0.6339, 0.1185, 0.6336, 0.1184, 0.6336, 0.1182, 0.6338, 0.1184, 0.6339, 0.1184, 0.6336, 0.1184, 0.6336, 0.1182, 0.6337, 0.1182, 0.6338, 0.1184, 0.6336, 0.1184, 0.6336, 0.1181, 0.6336, 0.1182, 0.6337, 0.1184, 0.6336, 0.1184, 0.6335, 0.1181, 0.6335, 0.1181, 0.6336, 0.1184, 0.6336, 0.1175, 0.6334, 0.1176, 0.6332, 0.1174, 0.6332, 0.1175, 0.6334, 0.1175, 0.6334, 0.1174, 0.6332, 0.1173, 0.6332, 0.1174, 0.6335, 0.1174, 0.6335, 0.1173, 0.6332, 0.1172, 0.6333, 0.1174, 0.6335, 0.1174, 0.6335, 0.1172, 0.6333, 0.1171, 0.6335, 0.1174, 0.6335, 0.1174, 0.6335, 0.1171, 0.6335, 0.1171, 0.6336, 0.1174, 0.6336, 0.1174, 0.6336, 0.1171, 0.6336, 0.1172, 0.6337, 0.1174, 0.6336, 0.1174, 0.6336, 0.1172, 0.6337, 0.1173, 0.6338, 0.1174, 0.6336, 0.1174, 0.6336, 0.1173, 0.6338, 0.1174, 0.6339, 0.1175, 0.6336, 0.1175, 0.6336, 0.1174, 0.6339, 0.1176, 0.6339, 0.1175, 0.6336, 0.1175, 0.6336, 0.1176, 0.6339, 0.1177, 0.6338, 0.1175, 0.6336, 0.1175, 0.6336, 0.1177, 0.6338, 0.1178, 0.6337, 0.1176, 0.6336, 0.1176, 0.6336, 0.1178, 0.6337, 0.1178, 0.6336, 0.1176, 0.6336, 0.1176, 0.6336, 0.1178, 0.6336, 0.1178, 0.6335, 0.1176, 0.6335, 0.1176, 0.6335, 0.1178, 0.6335, 0.1178, 0.6333, 0.1176, 0.6335, 0.1176, 0.6335, 0.1178, 0.6333, 0.1177, 0.6332, 0.1175, 0.6335, 0.1175, 0.6335, 0.1177, 0.6332, 0.1176, 0.6332, 0.1175, 0.6334, 0.6736, 0.3037, 0.6737, 0.3037, 0.6738, 0.3058, 0.6737, 0.3058, 0.6756, 0.3058, 0.6756, 0.3058, 0.6756, 0.3037, 0.6756, 0.3037, 0.6755, 0.3058, 0.6754, 0.3058, 0.6755, 0.3037, 0.6756, 0.3037, 0.6754, 0.3058, 0.6754, 0.3058, 0.6755, 0.3037, 0.6755, 0.3037, 0.6739, 0.3058, 0.6738, 0.3058, 0.6738, 0.3037, 0.6739, 0.3037, 0.6736, 0.3037, 0.6736, 0.3037, 0.6737, 0.3058, 0.6737, 0.3058, 0.6737, 0.3058, 0.6738, 0.3058, 0.6738, 0.3061, 0.6738, 0.3061, 0.6756, 0.3037, 0.6756, 0.3037, 0.6756, 0.3033, 0.6756, 0.3033, 0.6756, 0.3037, 0.6755, 0.3037, 0.6755, 0.3033, 0.6756, 0.3033, 0.6755, 0.3037, 0.6755, 0.3037, 0.6755, 0.3033, 0.6755, 0.3033, 0.6739, 0.3037, 0.6738, 0.3037, 0.6738, 0.3033, 0.6738, 0.3033, 0.6737, 0.3058, 0.6737, 0.3058, 0.6738, 0.3061, 0.6737, 0.3061, 0.6737, 0.3037, 0.6736, 0.3037, 0.6736, 0.3035, 0.6737, 0.3035, 0.6756, 0.3058, 0.6756, 0.3058, 0.6756, 0.3059, 0.6756, 0.3059, 0.6754, 0.3058, 0.6755, 0.3058, 0.6755, 0.3059, 0.6754, 0.3059, 0.6754, 0.3058, 0.6754, 0.3058, 0.6754, 0.3059, 0.6754, 0.3059, 0.6738, 0.3058, 0.6739, 0.3058, 0.6738, 0.3059, 0.6738, 0.3059, 0.6736, 0.3037, 0.6736, 0.3037, 0.6736, 0.3035, 0.6736, 0.3035, 0.6737, 0.3035, 0.6736, 0.3035, 0.6736, 0.3034, 0.6737, 0.3034, 0.6756, 0.3059, 0.6756, 0.3059, 0.6756, 0.306, 0.6756, 0.306, 0.6754, 0.3059, 0.6755, 0.3059, 0.6755, 0.306, 0.6754, 0.306, 0.6754, 0.3059, 0.6754, 0.3059, 0.6754, 0.306, 0.6754, 0.306, 0.6738, 0.3059, 0.6738, 0.3059, 0.6738, 0.306, 0.6738, 0.306, 0.6736, 0.3035, 0.6736, 0.3035, 0.6736, 0.3034, 0.6736, 0.3034, 0.1206, 0.6308, 0.1205, 0.6308, 0.1206, 0.6308, 0.1206, 0.6308, 0.1225, 0.6334, 0.1225, 0.6334, 0.1225, 0.6335, 0.1225, 0.6335, 0.6754, 0.306, 0.6755, 0.306, 0.6755, 0.3061, 0.6755, 0.3061, 0.6754, 0.306, 0.6754, 0.306, 0.6755, 0.3061, 0.6754, 0.3061, 0.6738, 0.306, 0.6738, 0.306, 0.6738, 0.3061, 0.6738, 0.3061, 0.6736, 0.3034, 0.6736, 0.3034, 0.6737, 0.3033, 0.6737, 0.3034, 0.6737, 0.3034, 0.6737, 0.3034, 0.6738, 0.3034, 0.6738, 0.3034, 0.1194, 0.6337, 0.1194, 0.6337, 0.1194, 0.6336, 0.1194, 0.6336, 0.6755, 0.3061, 0.6755, 0.3061, 0.6756, 0.3061, 0.6756, 0.3061, 0.6754, 0.3061, 0.6755, 0.3061, 0.6756, 0.3061, 0.6756, 0.3061, 0.6695, 0.3063, 0.6695, 0.3063, 0.6695, 0.3062, 0.6695, 0.3062, 0.6737, 0.3034, 0.6737, 0.3033, 0.6738, 0.3033, 0.6738, 0.3034, 0.5575, 0.2867, 0.5575, 0.2867, 0.5575, 0.2861, 0.5575, 0.2861, 0.5643, 0.2861, 0.5644, 0.2861, 0.5644, 0.2867, 0.5643, 0.2867, 0.5576, 0.2858, 0.5577, 0.2858, 0.5577, 0.2864, 0.5576, 0.2864, 0.5577, 0.2858, 0.5577, 0.2858, 0.5577, 0.2864, 0.5577, 0.2864, 0.5645, 0.287, 0.5644, 0.287, 0.5644, 0.2863, 0.5645, 0.2863, 0.5576, 0.2867, 0.5575, 0.2867, 0.5575, 0.2861, 0.5576, 0.2861, 0.5575, 0.2861, 0.5575, 0.2861, 0.5574, 0.2861, 0.5575, 0.2861, 0.5643, 0.2867, 0.5644, 0.2867, 0.5644, 0.2867, 0.5643, 0.2867, 0.5576, 0.2864, 0.5577, 0.2864, 0.5577, 0.2865, 0.5576, 0.2865, 0.5577, 0.2864, 0.5577, 0.2864, 0.5577, 0.2865, 0.5577, 0.2865, 0.5645, 0.2863, 0.5644, 0.2863, 0.5644, 0.2863, 0.5645, 0.2863, 0.5576, 0.2861, 0.5575, 0.2861, 0.5575, 0.2861, 0.5576, 0.2861, 0.5575, 0.2861, 0.5574, 0.2861, 0.5574, 0.2858, 0.5575, 0.2858, 0.5643, 0.2867, 0.5644, 0.2867, 0.5644, 0.287, 0.5643, 0.287, 0.5576, 0.2865, 0.5577, 0.2865, 0.5577, 0.2867, 0.5576, 0.2867, 0.5577, 0.2865, 0.5577, 0.2865, 0.5577, 0.2867, 0.5577, 0.2867, 0.5645, 0.2863, 0.5644, 0.2863, 0.5644, 0.2861, 0.5645, 0.2861, 0.5576, 0.2861, 0.5575, 0.2861, 0.5575, 0.2858, 0.5576, 0.2858, 0.5602, 0.2858, 0.5601, 0.2858, 0.5601, 0.2858, 0.5602, 0.2858, 0.5601, 0.2858, 0.5601, 0.2857, 0.5601, 0.2857, 0.5601, 0.2858, 0.5601, 0.2857, 0.5602, 0.2857, 0.5602, 0.2857, 0.5601, 0.2857, 0.5602, 0.2857, 0.5602, 0.2857, 0.5602, 0.2857, 0.5602, 0.2857, 0.5602, 0.2857, 0.5602, 0.2858, 0.5602, 0.2858, 0.5602, 0.2857, 0.5602, 0.2858, 0.5602, 0.2858, 0.5602, 0.2858, 0.5602, 0.2858, 0.5639, 0.2866, 0.5639, 0.2866, 0.5639, 0.2863, 0.5639, 0.2863, 0.5606, 0.2864, 0.5607, 0.2864, 0.5607, 0.2867, 0.5606, 0.2867, 0.558, 0.2866, 0.5579, 0.2866, 0.5579, 0.2863, 0.558, 0.2863, 0.5579, 0.2866, 0.5579, 0.2866, 0.5579, 0.2863, 0.5579, 0.2863, 0.5607, 0.2867, 0.5607, 0.2867, 0.5607, 0.2864, 0.5607, 0.2864, 0.5639, 0.2866, 0.5639, 0.2866, 0.5639, 0.2863, 0.5639, 0.2863, 0.5601, 0.2857, 0.5601, 0.2858, 0.56, 0.2857, 0.56, 0.2857, 0.5601, 0.2857, 0.5601, 0.2857, 0.5599, 0.2858, 0.56, 0.2858, 0.56, 0.2858, 0.5599, 0.2858, 0.5609, 0.2864, 0.5609, 0.2865, 0.5609, 0.2865, 0.5609, 0.2864, 0.5617, 0.2864, 0.5617, 0.2865, 0.5618, 0.2865, 0.5618, 0.2864, 0.5608, 0.2864, 0.5608, 0.2865, 0.5608, 0.2865, 0.5608, 0.2864, 0.5608, 0.2864, 0.5608, 0.2865, 0.5608, 0.2865, 0.5608, 0.2864, 0.5618, 0.2864, 0.5618, 0.2865, 0.5618, 0.2865, 0.5618, 0.2864, 0.5608, 0.2864, 0.5608, 0.2865, 0.5609, 0.2865, 0.5609, 0.2864, 0.5617, 0.2864, 0.5617, 0.2864, 0.5617, 0.2864, 0.5617, 0.2864, 0.5617, 0.2864, 0.5617, 0.2864, 0.5616, 0.2864, 0.5616, 0.2864, 0.5617, 0.2864, 0.5617, 0.2864, 0.5617, 0.2864, 0.5617, 0.2864, 0.5617, 0.2864, 0.5617, 0.2864, 0.5617, 0.2864, 0.5617, 0.2864, 0.5616, 0.2864, 0.5616, 0.2864, 0.5616, 0.2864, 0.5616, 0.2864, 0.5616, 0.2864, 0.5616, 0.2864, 0.5616, 0.2864, 0.5616, 0.2864, 0.5616, 0.2864, 0.5616, 0.2864, 0.5616, 0.2864, 0.5616, 0.2864, 0.5616, 0.2864, 0.5616, 0.2864, 0.5616, 0.2864, 0.5616, 0.2865, 0.5616, 0.2865, 0.5616, 0.2864, 0.5603, 0.2858, 0.5603, 0.2857, 0.5603, 0.2857, 0.5603, 0.2858, 0.5616, 0.2864, 0.5616, 0.2865, 0.5616, 0.2865, 0.5616, 0.2864, 0.5616, 0.2864, 0.5616, 0.2865, 0.5616, 0.2865, 0.5616, 0.2864, 0.5603, 0.2857, 0.5603, 0.2857, 0.5603, 0.2857, 0.5603, 0.2857, 0.5615, 0.2864, 0.5615, 0.2865, 0.5616, 0.2865, 0.5616, 0.2864, 0.5608, 0.2864, 0.5608, 0.2865, 0.5607, 0.2865, 0.5607, 0.2864, 0.5599, 0.2857, 0.5599, 0.2858, 0.5599, 0.2858, 0.5599, 0.2857, 0.56, 0.2857, 0.5599, 0.2857, 0.5599, 0.2857, 0.56, 0.2857, 0.56, 0.2857, 0.56, 0.2857, 0.56, 0.2857, 0.56, 0.2857, 0.56, 0.2858, 0.56, 0.2857, 0.56, 0.2857, 0.56, 0.2858, 0.56, 0.2858, 0.56, 0.2858, 0.56, 0.2858, 0.56, 0.2858, 0.5606, 0.2864, 0.5606, 0.2865, 0.5606, 0.2865, 0.5605, 0.2865, 0.5605, 0.2864, 0.5606, 0.2864, 0.5604, 0.2857, 0.5604, 0.2858, 0.5603, 0.2858, 0.5603, 0.2857, 0.5603, 0.2857, 0.5603, 0.2858, 0.5602, 0.2858, 0.5602, 0.2857, 0.5603, 0.2857, 0.5603, 0.2857, 0.5602, 0.2857, 0.5602, 0.2857, 0.5605, 0.2857, 0.5605, 0.2858, 0.5604, 0.2858, 0.5604, 0.2857, 0.5608, 0.2865, 0.5608, 0.2865, 0.5607, 0.2865, 0.5607, 0.2865, 0.1169, 0.6323, 0.1169, 0.6321, 0.1169, 0.6321, 0.1169, 0.6323, 0.116, 0.6257, 0.1162, 0.6262, 0.1162, 0.6309, 0.116, 0.6309, 0.118, 0.6257, 0.1182, 0.6257, 0.1182, 0.6304, 0.118, 0.6309, 0.1231, 0.6333, 0.1231, 0.6339, 0.123, 0.6339, 0.123, 0.6333, 0.1228, 0.6333, 0.1228, 0.6336, 0.1228, 0.6336, 0.1228, 0.6333, 0.1228, 0.6342, 0.1228, 0.6336, 0.1228, 0.6336, 0.1228, 0.6342, 0.554, 0.2764, 0.554, 0.2718, 0.5538, 0.2718, 0.5538, 0.2764, 0.5533, 0.2717, 0.5578, 0.2717, 0.5578, 0.2715, 0.5533, 0.2715, 0.5542, 0.2763, 0.5542, 0.2717, 0.554, 0.2717, 0.554, 0.2763, 0.5586, 0.2662, 0.5631, 0.2662, 0.5631, 0.266, 0.5586, 0.266, 0.5631, 0.2662, 0.5631, 0.2662, 0.5632, 0.266, 0.5631, 0.266, 0.0, 0.0, 0.0, 0.0, 0.0, 0.0, 0.0, 0.0, 0.5631, 0.2662, 0.5632, 0.2663, 0.5634, 0.2662, 0.5632, 0.266, 0.5542, 0.2717, 0.5542, 0.2717, 0.554, 0.2717, 0.554, 0.2717, 0.5578, 0.2717, 0.558, 0.2716, 0.5579, 0.2714, 0.5578, 0.2715, 0.554, 0.2718, 0.554, 0.2717, 0.5538, 0.2717, 0.5538, 0.2718, 0.5632, 0.2663, 0.5633, 0.2671, 0.5635, 0.2671, 0.5634, 0.2662, 0.5534, 0.2717, 0.5534, 0.2717, 0.5536, 0.2717, 0.5536, 0.2717, 0.558, 0.2716, 0.5581, 0.2715, 0.5579, 0.2714, 0.5579, 0.2714, 0.564, 0.2717, 0.5641, 0.2716, 0.5639, 0.2715, 0.5638, 0.2717, 0.5633, 0.2671, 0.5634, 0.2685, 0.5636, 0.2685, 0.5635, 0.2671, 0.5534, 0.2717, 0.5532, 0.2726, 0.5534, 0.2726, 0.5536, 0.2717, 0.5581, 0.2715, 0.5582, 0.2706, 0.558, 0.2706, 0.5579, 0.2714, 0.5641, 0.2716, 0.5639, 0.2706, 0.5637, 0.2706, 0.5639, 0.2715, 0.5634, 0.2685, 0.5634, 0.2702, 0.5636, 0.2702, 0.5636, 0.2685, 0.5532, 0.2726, 0.5531, 0.274, 0.5533, 0.274, 0.5534, 0.2726, 0.5582, 0.2706, 0.5583, 0.2692, 0.5581, 0.2692, 0.558, 0.2706, 0.5639, 0.2706, 0.5638, 0.2692, 0.5636, 0.2691, 0.5637, 0.2706, 0.5634, 0.2702, 0.5634, 0.2715, 0.5636, 0.2715, 0.5636, 0.2702, 0.5531, 0.274, 0.5532, 0.2757, 0.5534, 0.2757, 0.5533, 0.274, 0.5583, 0.2692, 0.5584, 0.2675, 0.5581, 0.2675, 0.5581, 0.2692, 0.5638, 0.2692, 0.5639, 0.2675, 0.5637, 0.2675, 0.5636, 0.2691, 0.5532, 0.2757, 0.5534, 0.277, 0.5536, 0.2769, 0.5534, 0.2757, 0.5584, 0.2675, 0.5584, 0.2662, 0.5581, 0.2662, 0.5581, 0.2675, 0.5639, 0.2675, 0.564, 0.2663, 0.5638, 0.2662, 0.5637, 0.2675, 0.5622, 0.298, 0.5626, 0.2978, 0.5626, 0.2979, 0.5622, 0.298, 0.5626, 0.2978, 0.5629, 0.2975, 0.563, 0.2975, 0.5626, 0.2979, 0.5629, 0.2975, 0.563, 0.297, 0.5631, 0.297, 0.563, 0.2975, 0.563, 0.297, 0.5629, 0.2966, 0.563, 0.2966, 0.5631, 0.297, 0.5629, 0.2966, 0.5626, 0.2962, 0.5626, 0.2962, 0.563, 0.2966, 0.5626, 0.2962, 0.5622, 0.2961, 0.5622, 0.2961, 0.5626, 0.2962, 0.5613, 0.2961, 0.5613, 0.2961, 0.5617, 0.2962, 0.5617, 0.2962, 0.5617, 0.2962, 0.5617, 0.2962, 0.5621, 0.2966, 0.562, 0.2966, 0.562, 0.2966, 0.5621, 0.2966, 0.5622, 0.297, 0.5621, 0.297, 0.5621, 0.297, 0.5622, 0.297, 0.5621, 0.2975, 0.562, 0.2975, 0.562, 0.2975, 0.5621, 0.2975, 0.5617, 0.2979, 0.5617, 0.2978, 0.5617, 0.2978, 0.5617, 0.2979, 0.5613, 0.298, 0.5613, 0.298, 0.561, 0.2959, 0.5611, 0.2959, 0.5611, 0.2964, 0.561, 0.2964, 0.5612, 0.297, 0.5612, 0.297, 0.5612, 0.2975, 0.5612, 0.2975, 0.5612, 0.2964, 0.5613, 0.2964, 0.5613, 0.2968, 0.5612, 0.2968, 0.5612, 0.2967, 0.5612, 0.2967, 0.5612, 0.297, 0.5612, 0.297, 0.5612, 0.2968, 0.5613, 0.2968, 0.5613, 0.2972, 0.5612, 0.2972, 0.5612, 0.2962, 0.5612, 0.2962, 0.5612, 0.2967, 0.5612, 0.2967, 0.5612, 0.2972, 0.5613, 0.2972, 0.5613, 0.2977, 0.5612, 0.2977, 0.5612, 0.2977, 0.5613, 0.2977, 0.5613, 0.298, 0.5612, 0.298, 0.5611, 0.2975, 0.5612, 0.2975, 0.5612, 0.298, 0.5611, 0.298, 0.5612, 0.296, 0.5613, 0.296, 0.5613, 0.2964, 0.5612, 0.2964, 0.5611, 0.2972, 0.5612, 0.2972, 0.5612, 0.2975, 0.5611, 0.2975, 0.5612, 0.2975, 0.5612, 0.2975, 0.5612, 0.298, 0.5612, 0.298, 0.563, 0.296, 0.563, 0.296, 0.563, 0.2961, 0.563, 0.2961, 0.5611, 0.296, 0.5611, 0.296, 0.5612, 0.296, 0.5611, 0.296, 0.5611, 0.296, 0.5612, 0.296, 0.5612, 0.296, 0.5612, 0.296, 0.5612, 0.296, 0.5612, 0.296, 0.5612, 0.2961, 0.5612, 0.2961, 0.5612, 0.2961, 0.5612, 0.2961, 0.5612, 0.2961, 0.5612, 0.2961, 0.5612, 0.2961, 0.5612, 0.2961, 0.5612, 0.2962, 0.5611, 0.2961, 0.5611, 0.2961, 0.5612, 0.2962, 0.5611, 0.2962, 0.5611, 0.2962, 0.563, 0.296, 0.5631, 0.296, 0.5631, 0.296, 0.563, 0.2961, 0.5631, 0.296, 0.5631, 0.296, 0.5631, 0.296, 0.5631, 0.296, 0.5631, 0.296, 0.5631, 0.2959, 0.5631, 0.2959, 0.5631, 0.296, 0.5631, 0.2959, 0.563, 0.2959, 0.563, 0.2958, 0.5631, 0.2959, 0.563, 0.2959, 0.563, 0.2959, 0.563, 0.2958, 0.563, 0.2958, 0.561, 0.298, 0.561, 0.2964, 0.561, 0.2964, 0.561, 0.298, 0.561, 0.298, 0.561, 0.2964, 0.5611, 0.2964, 0.5611, 0.298, 0.5611, 0.298, 0.5611, 0.298, 0.5611, 0.2964, 0.5611, 0.2964, 0.563, 0.296, 0.563, 0.2961, 0.5629, 0.2961, 0.5629, 0.296, 0.5628, 0.2961, 0.5628, 0.296, 0.5628, 0.296, 0.5628, 0.2961, 0.563, 0.296, 0.563, 0.296, 0.5629, 0.296, 0.5629, 0.296, 0.563, 0.2959, 0.563, 0.296, 0.563, 0.296, 0.563, 0.2959, 0.5629, 0.296, 0.5629, 0.2961, 0.5629, 0.2961, 0.5629, 0.296, 0.563, 0.296, 0.563, 0.296, 0.563, 0.296, 0.563, 0.296, 0.5629, 0.296, 0.5629, 0.296, 0.5629, 0.296, 0.5629, 0.296, 0.563, 0.296, 0.563, 0.296, 0.563, 0.296, 0.563, 0.296, 0.563, 0.296, 0.563, 0.2961, 0.563, 0.2961, 0.563, 0.296, 0.5629, 0.296, 0.5629, 0.2961, 0.5629, 0.2961, 0.5629, 0.296, 0.5628, 0.2961, 0.5628, 0.296, 0.5629, 0.296, 0.5629, 0.2961, 0.5629, 0.296, 0.5629, 0.296, 0.5629, 0.296, 0.5629, 0.296, 0.5627, 0.2961, 0.5627, 0.296, 0.5628, 0.296, 0.5628, 0.2961, 0.561, 0.2972, 0.561, 0.2972, 0.561, 0.298, 0.561, 0.298, 0.5628, 0.296, 0.5628, 0.2961, 0.5628, 0.2961, 0.5628, 0.296, 0.5612, 0.297, 0.5611, 0.297, 0.5611, 0.2962, 0.5612, 0.2962, 0.5609, 0.298, 0.5609, 0.2972, 0.5609, 0.2972, 0.5609, 0.298, 0.561, 0.2972, 0.561, 0.298, 0.5609, 0.298, 0.5609, 0.2972, 0.5627, 0.2961, 0.5627, 0.296, 0.5627, 0.296, 0.5627, 0.2961, 0.5627, 0.296, 0.5627, 0.2961, 0.5627, 0.2961, 0.5627, 0.296, 0.5611, 0.298, 0.5611, 0.298, 0.5611, 0.2964, 0.5611, 0.2964, 0.5609, 0.2972, 0.5609, 0.2964, 0.5609, 0.2964, 0.5609, 0.2972, 0.5609, 0.2972, 0.5609, 0.2964, 0.561, 0.2964, 0.561, 0.2972, 0.561, 0.2972, 0.561, 0.2972, 0.561, 0.2964, 0.561, 0.2964, 0.5627, 0.2961, 0.5627, 0.296, 0.5627, 0.296, 0.5627, 0.2961, 0.5627, 0.296, 0.5627, 0.2961, 0.5627, 0.2961, 0.5627, 0.296, 0.561, 0.2972, 0.561, 0.2972, 0.561, 0.2964, 0.561, 0.2964])
me_circle_002.use_remesh_preserve_volume = False
me_circle_002.use_remesh_preserve_attributes = False
me_circle_002.use_mirror_vertex_groups = False
me_circle_002.update()

# ---- objects
ob_circle = bpy.data.objects.new('Circle', me_circle_002)

# ---- transforms, parenting, visibility, modifiers, constraints
ob_circle.location = (-0.02632, -4.49, 0.1702)
ob_circle.rotation_euler = (1.571, -0.0, 0.0)
ob_circle.scale = (0.6399, 0.6399, 0.6399)
ob_circle.lineart.crease_threshold = 0.0
_m = ob_circle.modifiers.new('Decimate', 'DECIMATE')
_m.decimate_type = 'DISSOLVE'
_m.angle_limit = 0.05236
_m.invert_vertex_group = True
_m.delimit = {'NORMAL'}
_m = ob_circle.modifiers.new('Mirror', 'MIRROR')
_m.use_clip = True

# ---- collection membership
col_collection_1.objects.link(ob_circle)

# ---- scene / render settings (as saved in the file)
scene.frame_start = 1; scene.frame_end = 250; scene.frame_set(0)
scene.render.engine = 'BLENDER_EEVEE_NEXT'
scene.render.resolution_percentage = 50
scene.render.dither_intensity = 0.0
scene.cycles.use_denoising = False
scene.cycles.samples = 10
scene.cycles.sampling_pattern = 'TABULATED_SOBOL'
scene.cycles.light_sampling_threshold = 0.0
scene.cycles.use_adaptive_sampling = False
scene.cycles.use_light_tree = False
scene.cycles.blur_glossy = 0.0
scene.cycles.pixel_filter_type = 'GAUSSIAN'
scene.cycles.sample_clamp_indirect = 0.0
scene.view_settings.view_transform = 'Standard'
bpy.context.view_layer.update()

# ---- added for rendering (the .blend has no active camera and no usable light): camera, sun
cam_auto = bpy.data.cameras.new('AutoCamera')
cam_auto.lens = 50.0
cam_auto.sensor_width = 36.0
cam_auto.clip_end = 1000.0
ob_auto_camera = bpy.data.objects.new('AutoCamera', cam_auto)
scene.collection.objects.link(ob_auto_camera)
ob_auto_camera.location = (11.4808, -16.2148, 9.16528)
ob_auto_camera.rotation_euler = (1.09748, -7.21219e-08, 0.694738)
scene.camera = ob_auto_camera
light_auto_sun = bpy.data.lights.new('AutoSun', 'SUN')
light_auto_sun.energy = 3.0
light_auto_sun.angle = 0.0523599
ob_auto_sun = bpy.data.objects.new('AutoSun', light_auto_sun)
scene.collection.objects.link(ob_auto_sun)
ob_auto_sun.rotation_euler = (0.872665, 0.174533, 0.523599)
bpy.context.view_layer.update()
